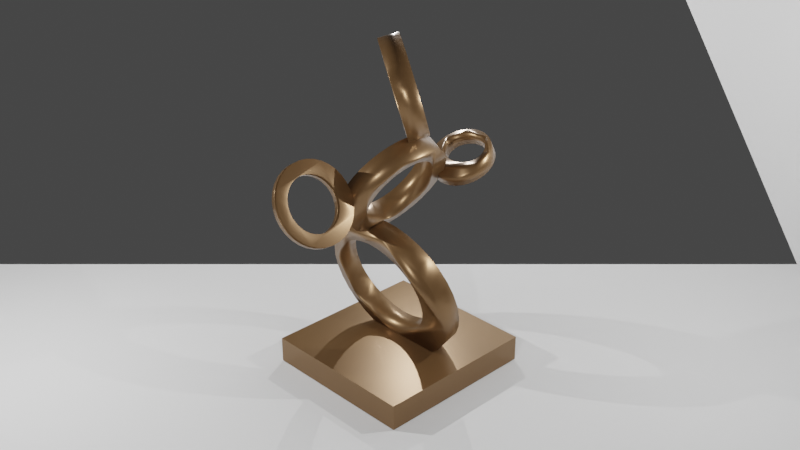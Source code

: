 # Source: escultura-DEFINITIVA.blend  (saved by Blender 2.93.20; exported with 4.5.12 LTS)
import bpy
from mathutils import Matrix  # noqa: F401  (used for matrix-valued properties, if any)

bpy.ops.wm.read_factory_settings(use_empty=True)
scene = bpy.context.scene
scene.name = 'Scene'

# ---- collections
col_collection = bpy.data.collections.new('Collection'); scene.collection.children.link(col_collection)

# ---- materials (node trees are filled in below, after node groups)
mat_material_001 = bpy.data.materials.new('Material.001')
mat_material_001.use_transparent_shadow = False

# ---- material node trees
mat_material_001.use_nodes = True; mat_material_001.node_tree.nodes.clear()
_N = mat_material_001.node_tree.nodes; _L = mat_material_001.node_tree.links
n0 = _N.new('ShaderNodeBsdfPrincipled'); n0.name = 'Principled BSDF'; n0.location = (10, 300)
n0.distribution = 'GGX'
n0.subsurface_method = 'RANDOM_WALK_SKIN'
n0.inputs[0].default_value = (0.205, 0.1142, 0.04945, 1.0)
n0.inputs[1].default_value = 0.5309
n0.inputs[2].default_value = 0.3164
n0.inputs[3].default_value = 1.45
n0.inputs[27].default_value = (0.0, 0.0, 0.0, 1.0)
n0.inputs[28].default_value = 1.0
n1 = _N.new('ShaderNodeOutputMaterial'); n1.name = 'Material Output'; n1.location = (300, 300)
_L.new(n0.outputs[0], n1.inputs[0])
n1.is_active_output = True

# ---- world
world_world = bpy.data.worlds.new('World'); scene.world = world_world
world_world.use_nodes = True; world_world.node_tree.nodes.clear()
_N = world_world.node_tree.nodes; _L = world_world.node_tree.links
n0 = _N.new('ShaderNodeOutputWorld'); n0.name = 'World Output'; n0.location = (300, 300)
n1 = _N.new('ShaderNodeBackground'); n1.name = 'Background'; n1.location = (10, 300)
n1.inputs[0].default_value = (0.05088, 0.05088, 0.05088, 1.0)
_L.new(n1.outputs[0], n0.inputs[0])
n0.is_active_output = True
world_world.color = (0.05088, 0.05088, 0.05088)
world_world.use_sun_shadow = False
world_world.sun_shadow_jitter_overblur = 0.0

# ---- cameras
cam_camera = bpy.data.cameras.new('Camera')
cam_camera.clip_end = 100.0
cam_camera.ortho_scale = 7.314

# ---- lights
light_light = bpy.data.lights.new('Light', 'POINT')
light_light.transmission_factor = 0.0
light_light.energy = 1.502e+04
light_light.shadow_soft_size = 0.1
light_light.shadow_maximum_resolution = 0.006
light_light.use_absolute_resolution = True
light_light_001 = bpy.data.lights.new('Light.001', 'POINT')
light_light_001.transmission_factor = 0.0
light_light_001.energy = 1.502e+04
light_light_001.shadow_soft_size = 0.1
light_light_001.shadow_maximum_resolution = 0.006
light_light_001.use_absolute_resolution = True
light_light_002 = bpy.data.lights.new('Light.002', 'POINT')
light_light_002.transmission_factor = 0.0
light_light_002.energy = 1.502e+04
light_light_002.shadow_soft_size = 0.1
light_light_002.shadow_maximum_resolution = 0.006
light_light_002.use_absolute_resolution = True
light_light_003 = bpy.data.lights.new('Light.003', 'POINT')
light_light_003.transmission_factor = 0.0
light_light_003.energy = 1.502e+04
light_light_003.shadow_soft_size = 0.1
light_light_003.shadow_maximum_resolution = 0.006
light_light_003.use_absolute_resolution = True
light_light_004 = bpy.data.lights.new('Light.004', 'POINT')
light_light_004.transmission_factor = 0.0
light_light_004.energy = 1.502e+04
light_light_004.shadow_soft_size = 0.1
light_light_004.shadow_maximum_resolution = 0.006
light_light_004.use_absolute_resolution = True

# ---- meshes
me_cylinder_004 = bpy.data.meshes.new('Cylinder.004')
me_cylinder_004.from_pydata([(-2.38, -1.698, 15.63), (-2.38, -1.698, 17.63), (-2.185, -1.717, 15.63), (-2.185, -1.717, 17.63), (-1.998, -1.774, 15.63), (-1.998, -1.774, 17.63), (-1.825, -1.866, 15.63), (-1.825, -1.866, 17.63), (-1.673, -1.991, 15.63), (-1.673, -1.991, 17.63), (-1.549, -2.142, 15.63), (-1.549, -2.142, 17.63), (-1.456, -2.315, 15.63), (-1.456, -2.315, 17.63), (-1.399, -2.503, 15.63), (-1.399, -2.503, 17.63), (-1.38, -2.698, 15.63), (-1.38, -2.698, 17.63), (-1.399, -2.893, 15.63), (-1.399, -2.893, 17.63), (-1.456, -3.081, 15.63), (-1.456, -3.081, 17.63), (-1.549, -3.253, 15.63), (-1.549, -3.253, 17.63), (-1.673, -3.405, 15.63), (-1.673, -3.405, 17.63), (-1.825, -3.529, 15.63), (-1.825, -3.529, 17.63), (-1.998, -3.622, 15.63), (-1.998, -3.622, 17.63), (-2.185, -3.679, 15.63), (-2.185, -3.679, 17.63), (-2.38, -3.698, 15.63), (-2.38, -3.698, 17.63), (-2.575, -3.679, 15.63), (-2.575, -3.679, 17.63), (-2.763, -3.622, 15.63), (-2.763, -3.622, 17.63), (-2.936, -3.529, 15.63), (-2.936, -3.529, 17.63), (-3.087, -3.405, 15.63), (-3.087, -3.405, 17.63), (-3.212, -3.253, 15.63), (-3.212, -3.253, 17.63), (-3.304, -3.081, 15.63), (-3.304, -3.081, 17.63), (-3.361, -2.893, 15.63), (-3.361, -2.893, 17.63), (-3.38, -2.698, 15.63), (-3.38, -2.698, 17.63), (-3.361, -2.503, 15.63), (-3.361, -2.503, 17.63), (-3.304, -2.315, 15.63), (-3.304, -2.315, 17.63), (-3.212, -2.142, 15.63), (-3.212, -2.142, 17.63), (-3.087, -1.991, 15.63), (-3.087, -1.991, 17.63), (-2.936, -1.866, 15.63), (-2.936, -1.866, 17.63), (-2.763, -1.774, 15.63), (-2.763, -1.774, 17.63), (-2.575, -1.717, 15.63), (-2.575, -1.717, 17.63), (-2.248, -3.415, 17.63), (-2.003, -3.315, 17.63), (-2.121, -3.377, 17.63), (-3.059, -2.759, 17.63), (-3.007, -3.015, 17.63), (-3.046, -2.889, 17.63), (-3.046, -2.628, 17.63), (-2.945, -3.131, 17.63), (-2.945, -2.387, 17.63), (-3.007, -2.503, 17.63), (-2.86, -2.285, 17.63), (-2.757, -3.315, 17.63), (-2.757, -2.202, 17.63), (-2.513, -2.102, 17.63), (-2.248, -2.102, 17.63), (-2.38, -2.089, 17.63), (-2.64, -2.14, 17.63), (-2.86, -3.232, 17.63), (-2.64, -3.377, 17.63), (-2.38, -3.428, 17.63), (-2.513, -3.415, 17.63), (-2.121, -2.14, 17.63), (-2.003, -2.202, 17.63), (-1.816, -3.131, 17.63), (-1.816, -2.387, 17.63), (-1.701, -2.759, 17.63), (-1.715, -2.628, 17.63), (-1.753, -3.015, 17.63), (-1.715, -2.889, 17.63), (-1.9, -3.232, 17.63), (-1.753, -2.503, 17.63), (-1.9, -2.285, 17.63), (-1.816, -3.131, 15.63), (-2.86, -3.232, 15.63), (-2.64, -3.377, 15.63), (-2.757, -3.315, 15.63), (-2.38, -2.089, 15.63), (-2.248, -2.102, 15.63), (-2.003, -3.315, 15.63), (-2.121, -3.377, 15.63), (-2.003, -2.202, 15.63), (-2.121, -2.14, 15.63), (-1.816, -2.387, 15.63), (-1.701, -2.759, 15.63), (-1.715, -2.628, 15.63), (-1.753, -3.015, 15.63), (-1.715, -2.889, 15.63), (-1.753, -2.503, 15.63), (-1.9, -2.285, 15.63), (-1.9, -3.232, 15.63), (-3.059, -2.759, 15.63), (-3.046, -2.889, 15.63), (-3.046, -2.628, 15.63), (-2.945, -3.131, 15.63), (-2.945, -2.387, 15.63), (-3.007, -3.015, 15.63), (-3.007, -2.503, 15.63), (-2.757, -2.202, 15.63), (-2.64, -2.14, 15.63), (-2.86, -2.285, 15.63), (-2.248, -3.415, 15.63), (-2.38, -3.428, 15.63), (-2.513, -3.415, 15.63), (-2.513, -2.102, 15.63), (0.445, 2.307, -30.11), (1.009, 2.307, -33.79), (0.445, -2.029, -30.11), (1.009, -2.029, -33.79), (2.641, 2.307, 5.938), (3.205, 2.307, 2.261), (2.641, -2.029, 5.938), (3.205, -2.029, 2.261), (-4.606, 0.3312, 20.78), (-4.564, 0.7118, 24.09), (-4.385, 0.3682, 20.02), (-4.343, 0.7488, 23.33), (-4.152, 0.375, 19.62), (-4.11, 0.7556, 22.92), (-3.916, 0.3514, 19.58), (-3.874, 0.732, 22.89), (-3.686, 0.2982, 19.92), (-3.644, 0.6788, 23.22), (-3.471, 0.2175, 20.62), (-3.429, 0.5981, 23.92), (-3.28, 0.1124, 21.65), (-3.237, 0.493, 24.96), (-3.119, -0.01308, 22.98), (-3.076, 0.3676, 26.28), (-2.994, -0.1541, 24.54), (-2.952, 0.2266, 27.85), (-2.912, -0.3052, 26.29), (-2.869, 0.07543, 29.6), (-2.874, -0.4606, 28.16), (-2.831, -0.08001, 31.46), (-2.882, -0.6144, 30.07), (-2.839, -0.2338, 33.37), (-2.936, -0.7606, 31.94), (-2.894, -0.38, 35.25), (-3.034, -0.8937, 33.72), (-2.991, -0.513, 37.02), (-3.172, -1.008, 35.32), (-3.129, -0.6278, 38.63), (-3.345, -1.1, 36.7), (-3.302, -0.7198, 40.0), (-3.545, -1.166, 37.79), (-3.503, -0.7856, 41.09), (-3.767, -1.203, 38.55), (-3.724, -0.8226, 41.85), (-4.0, -1.21, 38.95), (-3.957, -0.8294, 42.26), (-4.236, -1.186, 38.99), (-4.193, -0.8058, 42.29), (-4.466, -1.133, 38.65), (-4.423, -0.7526, 41.95), (-4.681, -1.053, 37.95), (-4.638, -0.6719, 41.25), (-4.872, -0.9474, 36.92), (-4.83, -0.5668, 40.22), (-5.033, -0.822, 35.59), (-4.991, -0.4413, 38.89), (-5.158, -0.681, 34.02), (-5.115, -0.3003, 37.33), (-5.24, -0.5298, 32.27), (-5.198, -0.1492, 35.58), (-5.278, -0.3744, 30.41), (-5.236, 0.006228, 33.71), (-5.27, -0.2206, 28.5), (-5.227, 0.16, 31.81), (-5.216, -0.07441, 26.62), (-5.173, 0.3062, 29.93), (-5.118, 0.05862, 24.85), (-5.075, 0.4393, 28.15), (-4.98, 0.1734, 23.24), (-4.937, 0.554, 26.55), (-4.807, 0.2654, 21.87), (-4.765, 0.646, 25.17), (-4.763, -0.193, 35.52), (-4.582, -0.3591, 37.32), (-4.685, -0.2811, 36.5), (-4.814, -0.0982, 34.42), (-4.458, -0.424, 37.95), (-4.827, 0.09684, 32.03), (-4.836, -0.0003326, 33.24), (-4.788, 0.1896, 30.84), (-4.169, -0.5051, 38.55), (-4.014, -0.5183, 38.5), (-4.721, 0.2743, 29.7), (-4.512, 0.4073, 27.77), (-4.232, 0.4754, 26.54), (-4.379, 0.4503, 27.06), (-4.628, 0.3478, 28.66), (-4.319, -0.4733, 38.36), (-3.861, -0.5122, 38.21), (-3.581, -0.444, 36.98), (-3.714, -0.4871, 37.7), (-3.924, 0.4684, 26.21), (-3.372, -0.3111, 35.06), (-4.079, 0.4815, 26.26), (-3.465, -0.3846, 36.09), (-3.635, 0.3872, 26.81), (-3.266, -0.1336, 32.72), (-3.774, 0.4365, 26.39), (-3.33, 0.1562, 29.24), (-3.408, 0.2443, 28.26), (-3.257, -0.03644, 31.51), (-3.279, 0.06143, 30.33), (-3.511, 0.3223, 27.44), (-3.305, -0.2264, 33.92), (-4.421, 0.0697, 23.75), (-4.275, 0.09476, 23.24), (-3.508, -0.7652, 32.79), (-3.967, 0.08772, 22.9), (-3.415, -0.6917, 31.75), (-3.623, -0.8247, 33.68), (-4.122, 0.1008, 22.95), (-3.309, -0.5142, 29.42), (-3.347, -0.607, 30.62), (-3.678, 0.00657, 23.51), (-3.372, -0.2244, 25.93), (-3.451, -0.1363, 24.95), (-3.3, -0.4171, 28.21), (-3.321, -0.3192, 27.03), (-3.554, -0.05833, 24.14), (-3.817, 0.05588, 23.09), (-4.806, -0.5736, 32.22), (-4.624, -0.7397, 34.01), (-4.727, -0.6617, 33.19), (-4.857, -0.4788, 31.12), (-4.501, -0.8046, 34.64), (-4.87, -0.2838, 28.73), (-4.361, -0.8539, 35.06), (-4.878, -0.381, 29.94), (-4.67, -0.0328, 25.36), (-4.211, -0.8858, 35.24), (-4.763, -0.1063, 26.39), (-4.555, 0.02663, 24.47), (-3.757, -0.8677, 34.4), (-3.903, -0.8928, 34.91), (-4.057, -0.8989, 35.19), (-4.831, -0.1911, 27.53), (-2.386, 1.01, 14.57), (-1.918, 1.01, 16.99), (-2.505, 0.9842, 17.03), (-2.037, 0.9842, 19.46), (-2.62, 0.9065, 19.4), (-2.151, 0.9065, 21.83), (-2.725, 0.7802, 21.59), (-2.257, 0.7802, 24.01), (-2.818, 0.6103, 23.5), (-2.35, 0.6103, 25.93), (-2.894, 0.4033, 25.07), (-2.426, 0.4033, 27.5), (-2.951, 0.1671, 26.24), (-2.482, 0.1671, 28.67), (-2.985, -0.08912, 26.96), (-2.517, -0.08912, 29.39), (-2.997, -0.3556, 27.2), (-2.529, -0.3556, 29.63), (-2.985, -0.6221, 26.96), (-2.517, -0.6221, 29.39), (-2.951, -0.8784, 26.24), (-2.482, -0.8784, 28.67), (-2.894, -1.115, 25.07), (-2.426, -1.115, 27.5), (-2.818, -1.322, 23.5), (-2.35, -1.322, 25.93), (-2.725, -1.491, 21.59), (-2.257, -1.491, 24.01), (-2.62, -1.618, 19.4), (-2.151, -1.618, 21.83), (-2.505, -1.695, 17.03), (-2.037, -1.695, 19.46), (-2.386, -1.722, 14.57), (-1.918, -1.722, 16.99), (-2.266, -1.695, 12.1), (-1.798, -1.695, 14.53), (-2.152, -1.618, 9.731), (-1.684, -1.618, 12.15), (-2.046, -1.491, 7.546), (-1.578, -1.491, 9.97), (-1.953, -1.322, 5.631), (-1.485, -1.322, 8.055), (-1.877, -1.115, 4.059), (-1.409, -1.115, 6.483), (-1.821, -0.8784, 2.891), (-1.353, -0.8784, 5.316), (-1.786, -0.6221, 2.172), (-1.318, -0.6221, 4.597), (-1.774, -0.3556, 1.929), (-1.306, -0.3556, 4.354), (-1.786, -0.08912, 2.172), (-1.318, -0.08912, 4.597), (-1.821, 0.1671, 2.891), (-1.353, 0.1671, 5.316), (-1.877, 0.4033, 4.059), (-1.409, 0.4033, 6.483), (-1.953, 0.6103, 5.631), (-1.485, 0.6103, 8.055), (-2.046, 0.7802, 7.546), (-1.578, 0.7802, 9.97), (-2.152, 0.9065, 9.731), (-1.684, 0.9065, 12.15), (-2.266, 0.9842, 12.1), (-1.798, 0.9842, 14.53), (-1.466, -0.5169, 7.658), (-1.535, -0.8528, 9.079), (-1.492, -0.6917, 8.2), (-2.3, 0.1825, 24.9), (-2.369, -0.1534, 26.32), (-2.343, 0.02145, 25.78), (-1.457, -0.3351, 7.475), (-1.466, -0.1534, 7.658), (-1.492, 0.02145, 8.2), (-1.592, 0.3237, 10.26), (-1.592, -0.994, 10.26), (-1.535, 0.1825, 9.079), (-1.662, -1.11, 11.7), (-1.741, -1.196, 13.35), (-1.828, 0.5788, 15.13), (-2.007, 0.5788, 18.85), (-1.918, 0.5967, 16.99), (-1.741, 0.5257, 13.35), (-1.662, 0.4396, 11.7), (-1.828, -1.249, 15.13), (-1.918, -1.267, 16.99), (-2.007, -1.249, 18.85), (-2.094, -1.196, 20.63), (-2.094, 0.5257, 20.63), (-2.243, -0.994, 23.72), (-2.243, 0.3237, 23.72), (-2.343, -0.6917, 25.78), (-2.378, -0.3351, 26.51), (-2.369, -0.5169, 26.32), (-2.3, -0.8528, 24.9), (-2.173, -1.11, 22.28), (-2.173, 0.4396, 22.28), (-2.642, 0.4396, 19.85), (-2.711, 0.3237, 21.3), (-2.811, -0.6917, 23.36), (-2.769, -0.8528, 22.48), (-1.96, 0.02145, 5.775), (-2.003, 0.1825, 6.655), (-2.06, 0.3237, 7.838), (-2.386, 0.5967, 14.57), (-2.476, 0.5788, 16.42), (-2.642, -1.11, 19.85), (-2.562, -1.196, 18.21), (-2.562, 0.5257, 18.21), (-2.476, -1.249, 16.42), (-2.711, -0.994, 21.3), (-2.769, 0.1825, 22.48), (-2.846, -0.3351, 24.08), (-2.837, -0.1534, 23.9), (-2.837, -0.5169, 23.9), (-2.811, 0.02145, 23.36), (-1.925, -0.3351, 5.051), (-1.934, -0.5169, 5.234), (-1.934, -0.1534, 5.234), (-2.003, -0.8528, 6.655), (-2.06, -0.994, 7.838), (-1.96, -0.6917, 5.775), (-2.21, -1.196, 10.93), (-2.21, 0.5257, 10.93), (-2.296, 0.5788, 12.71), (-2.386, -1.267, 14.57), (-2.296, -1.249, 12.71), (-2.13, -1.11, 9.28), (-2.13, 0.4396, 9.28), (-2.313, 2.411, 20.98), (-2.566, 2.254, 22.62), (-2.226, 2.397, 22.27), (-2.478, 2.24, 23.92), (-2.13, 2.358, 23.44), (-2.383, 2.201, 25.09), (-2.03, 2.294, 24.44), (-2.282, 2.137, 26.08), (-1.928, 2.208, 25.23), (-2.181, 2.051, 26.87), (-1.83, 2.103, 25.77), (-2.082, 1.946, 27.42), (-1.738, 1.984, 26.06), (-1.99, 1.827, 27.7), (-1.656, 1.854, 26.07), (-1.909, 1.697, 27.72), (-1.588, 1.719, 25.81), (-1.84, 1.562, 27.45), (-1.536, 1.584, 25.29), (-1.788, 1.427, 26.93), (-1.502, 1.454, 24.52), (-1.754, 1.297, 26.16), (-1.487, 1.335, 23.54), (-1.739, 1.178, 25.19), (-1.492, 1.23, 22.39), (-1.745, 1.073, 24.03), (-1.517, 1.144, 21.1), (-1.769, 0.9869, 22.74), (-1.561, 1.08, 19.73), (-1.813, 0.923, 21.37), (-1.622, 1.041, 18.33), (-1.874, 0.8836, 19.98), (-1.697, 1.027, 16.96), (-1.949, 0.8703, 18.6), (-1.784, 1.041, 15.66), (-2.036, 0.8836, 17.31), (-1.88, 1.08, 14.49), (-2.132, 0.923, 16.14), (-1.98, 1.144, 13.5), (-2.233, 0.9869, 15.14), (-2.082, 1.23, 12.71), (-2.334, 1.073, 14.35), (-2.181, 1.335, 12.16), (-2.433, 1.178, 13.81), (-2.272, 1.454, 11.88), (-2.524, 1.297, 13.52), (-2.354, 1.584, 11.87), (-2.606, 1.427, 13.51), (-2.422, 1.719, 12.13), (-2.674, 1.562, 13.77), (-2.474, 1.854, 12.65), (-2.726, 1.697, 14.29), (-2.508, 1.984, 13.42), (-2.76, 1.827, 15.06), (-2.523, 2.103, 14.4), (-2.775, 1.946, 16.04), (-2.518, 2.208, 15.55), (-2.77, 2.051, 17.2), (-2.493, 2.294, 16.84), (-2.745, 2.137, 18.48), (-2.449, 2.358, 18.21), (-2.702, 2.201, 19.85), (-2.389, 2.397, 19.61), (-2.641, 2.24, 21.25), (-2.664, 1.923, 17.63), (-2.631, 2.033, 19.29), (-2.654, 1.984, 18.41), (-2.597, 2.07, 20.24), (-2.497, 2.1, 22.18), (-2.551, 2.093, 21.21), (-2.115, 1.855, 25.94), (-2.173, 1.923, 25.69), (-2.024, 1.702, 25.87), (-2.065, 1.78, 26.0), (-2.615, 1.702, 16.17), (-2.575, 1.624, 16.04), (-2.644, 1.78, 16.49), (-2.467, 1.481, 16.35), (-2.525, 1.55, 16.1), (-2.66, 1.855, 16.99), (-2.269, 1.334, 18.1), (-2.403, 1.42, 16.77), (-2.336, 1.371, 17.37), (-2.371, 2.07, 23.94), (-2.355, 2.062, 24.11), (-2.436, 2.093, 23.1), (-2.203, 1.311, 18.94), (-2.142, 1.304, 19.86), (-2.088, 1.311, 20.83), (-2.043, 1.334, 21.8), (-1.985, 1.42, 23.63), (-2.237, 1.984, 25.26), (-1.996, 1.624, 25.55), (-1.976, 1.481, 24.41), (-1.979, 1.55, 25.05), (-2.008, 1.371, 22.75), (-2.303, 2.033, 24.67), (-2.184, 2.25, 21.46), (-2.031, 2.175, 23.21), (-2.051, 2.19, 23.03), (-2.119, 2.227, 22.3), (-1.921, 2.08, 24.05), (-1.984, 2.141, 23.62), (-1.863, 2.011, 24.3), (-2.392, 1.937, 14.85), (-2.408, 2.011, 15.34), (-2.412, 2.08, 15.99), (-2.402, 2.141, 16.77), (-2.299, 2.25, 19.57), (-2.245, 2.257, 20.53), (-1.836, 1.468, 19.19), (-1.791, 1.491, 20.16), (-1.756, 1.528, 21.11), (-1.733, 1.577, 21.98), (-1.723, 1.638, 22.76), (-1.772, 1.859, 24.22), (-1.743, 1.781, 23.9), (-1.813, 1.937, 24.35), (-1.727, 1.707, 23.41), (-2.363, 1.859, 14.53), (-2.323, 1.781, 14.4), (-2.272, 1.707, 14.46), (-2.214, 1.638, 14.7), (-2.151, 1.577, 15.13), (-2.084, 1.528, 15.72), (-2.345, 2.227, 18.59), (-2.379, 2.19, 17.65), (-1.89, 1.461, 18.22), (-1.951, 1.468, 17.3), (-2.017, 1.491, 16.45), (1.79, 0.3451, -13.69), (1.667, 0.8119, -12.89), (1.958, 0.3343, -10.26), (1.835, 0.8011, -9.463), (2.06, 0.3023, -6.58), (1.938, 0.7691, -5.779), (2.094, 0.2502, -2.786), (1.971, 0.717, -1.986), (2.056, 0.1802, 0.9727), (1.933, 0.647, 1.773), (1.95, 0.09486, 4.552), (1.827, 0.5617, 5.352), (1.778, -0.00249, 7.814), (1.656, 0.4643, 8.614), (1.548, -0.1081, 10.63), (1.426, 0.3587, 11.43), (1.269, -0.218, 12.9), (1.146, 0.2488, 13.7), (0.9504, -0.3278, 14.53), (0.8276, 0.139, 15.33), (0.6053, -0.4335, 15.46), (0.4826, 0.03333, 16.26), (0.2469, -0.5308, 15.65), (0.1241, -0.06402, 16.46), (-0.1112, -0.6162, 15.1), (-0.2339, -0.1493, 15.9), (-0.4551, -0.6862, 13.83), (-0.5778, -0.2194, 14.63), (-0.7716, -0.7382, 11.88), (-0.8943, -0.2714, 12.68), (-1.049, -0.7703, 9.338), (-1.171, -0.3035, 10.14), (-1.275, -0.7811, 6.291), (-1.398, -0.3143, 7.092), (-1.443, -0.7703, 2.86), (-1.566, -0.3035, 3.661), (-1.546, -0.7382, -0.8228), (-1.669, -0.2714, -0.02243), (-1.579, -0.6862, -4.617), (-1.702, -0.2194, -3.816), (-1.542, -0.6162, -8.375), (-1.664, -0.1493, -7.575), (-1.435, -0.5308, -11.95), (-1.558, -0.06402, -11.15), (-1.264, -0.4335, -15.22), (-1.387, 0.03333, -14.42), (-1.034, -0.3278, -18.04), (-1.157, 0.139, -17.24), (-0.7543, -0.218, -20.3), (-0.877, 0.2488, -19.5), (-0.4358, -0.1081, -21.93), (-0.5586, 0.3587, -21.13), (-0.09078, -0.00249, -22.86), (-0.2135, 0.4643, -22.06), (0.2677, 0.09486, -23.06), (0.1449, 0.5617, -22.26), (0.6257, 0.1802, -22.51), (0.503, 0.647, -21.71), (0.9696, 0.2502, -21.23), (0.8468, 0.717, -20.43), (1.286, 0.3023, -19.29), (1.163, 0.7691, -18.49), (1.563, 0.3343, -16.74), (1.44, 0.8011, -15.94), (0.4612, 0.565, -17.28), (0.8914, 0.6255, -13.99), (0.6905, 0.6024, -15.85), (-0.782, 0.2286, -16.68), (-0.9827, 0.1497, -15.05), (-0.553, 0.3075, -17.85), (-1.27, 0.003807, -10.65), (-1.37, -0.1078, -5.335), (-1.345, -0.05751, -8.061), (-1.147, 0.07376, -13.01), (-0.1821, 0.4166, -18.57), (-0.3045, 0.3835, -18.51), (-0.04597, 0.4534, -18.63), (0.2126, 0.5147, -18.22), (1.179, 0.6255, -9.266), (1.255, 0.6024, -6.587), (1.056, 0.6332, -11.76), (-1.344, -0.1452, -2.58), (-1.269, -0.1682, 0.09849), (-0.9812, -0.1682, 4.819), (-1.146, -0.176, 2.597), (1.28, 0.565, -3.832), (-0.551, -0.1078, 8.108), (-0.7802, -0.1452, 6.68), (-0.04382, 0.003808, 9.465), (1.18, 0.4534, 1.487), (0.6922, 0.2286, 7.515), (0.8929, 0.3075, 5.882), (0.2147, 0.07376, 9.342), (0.4632, 0.1497, 8.684), (1.058, 0.3835, 3.846), (-0.3024, -0.05751, 9.049), (1.255, 0.5147, -1.106), (-1.147, -0.463, -11.45), (-1.222, -0.5243, -8.862), (-1.222, -0.612, -3.38), (-1.232, -0.5974, -4.459), (-1.146, -0.6351, -0.7019), (-1.247, -0.5746, -6.135), (-0.4303, -0.1593, -18.65), (-0.1817, -0.08335, -19.31), (0.3353, 0.04792, -19.02), (0.584, 0.09824, -18.08), (0.07678, -0.0134, -19.43), (1.179, 0.1664, -12.56), (1.302, 0.1587, -10.07), (1.377, 0.1356, -7.388), (-0.6575, -0.612, 5.88), (-0.1796, -0.5243, 8.248), (-0.4283, -0.5746, 7.308), (1.403, 0.09824, -4.632), (0.07893, -0.463, 8.665), (1.303, -0.0134, 0.6866), (0.815, -0.2382, 6.715), (1.016, -0.1593, 5.082), (0.3374, -0.393, 8.542), (0.586, -0.3171, 7.883), (1.18, -0.08335, 3.046), (1.378, 0.04792, -1.906), (-0.86, -0.3171, -15.85), (-0.6593, -0.2382, -17.48), (-1.025, -0.393, -13.81), (0.8132, 0.1356, -16.65), (1.014, 0.1587, -14.79), (-1.023, -0.6428, 1.796), (-0.8584, -0.6351, 4.019)], [], [(0, 1, 3, 2), (2, 3, 5, 4), (4, 5, 7, 6), (6, 7, 9, 8), (8, 9, 11, 10), (10, 11, 13, 12), (12, 13, 15, 14), (14, 15, 17, 16), (16, 17, 19, 18), (18, 19, 21, 20), (20, 21, 23, 22), (22, 23, 25, 24), (24, 25, 27, 26), (26, 27, 29, 28), (28, 29, 31, 30), (30, 31, 33, 32), (32, 33, 35, 34), (34, 35, 37, 36), (36, 37, 39, 38), (38, 39, 41, 40), (40, 41, 43, 42), (42, 43, 45, 44), (44, 45, 47, 46), (46, 47, 49, 48), (48, 49, 51, 50), (50, 51, 53, 52), (52, 53, 55, 54), (54, 55, 57, 56), (56, 57, 59, 58), (58, 59, 61, 60), (29, 27, 25, 23, 21, 19, 17, 15, 13, 11, 9, 7, 5, 3, 1, 63, 61, 59, 57, 55, 53, 51, 49, 47, 45, 43, 41, 39, 37, 82, 75, 81, 71, 68, 69, 67, 70, 73, 72, 74, 76, 80, 77, 79, 78, 85, 86, 95, 88, 94, 90, 89, 92, 91, 87, 93, 65, 66), (82, 37, 35, 33, 31, 29, 66, 64, 83, 84), (60, 61, 63, 62), (62, 63, 1, 0), (99, 38, 40, 42, 44, 46, 48, 50, 52, 54, 56, 58, 60, 62, 0, 2, 4, 6, 8, 10, 12, 14, 16, 18, 20, 22, 24, 26, 28, 30, 124, 103, 102, 113, 96, 109, 110, 107, 108, 111, 106, 112, 104, 105, 101, 100, 127, 122, 121, 123, 118, 120, 116, 114, 115, 119, 117, 97), (30, 32, 34, 36, 38, 99, 98, 126, 125, 124), (101, 78, 79, 100), (105, 85, 78, 101), (104, 86, 85, 105), (112, 95, 86, 104), (88, 95, 112, 106), (94, 88, 106, 111), (90, 94, 111, 108), (89, 90, 108, 107), (92, 89, 107, 110), (91, 92, 110, 109), (87, 91, 109, 96), (93, 87, 96, 113), (65, 93, 113, 102), (66, 65, 102, 103), (64, 66, 103, 124), (83, 64, 124, 125), (84, 83, 125, 126), (82, 84, 126, 98), (75, 82, 98, 99), (81, 75, 99, 97), (117, 71, 81, 97), (119, 68, 71, 117), (115, 69, 68, 119), (114, 67, 69, 115), (116, 70, 67, 114), (120, 73, 70, 116), (118, 72, 73, 120), (123, 74, 72, 118), (121, 76, 74, 123), (122, 80, 76, 121), (127, 77, 80, 122), (100, 79, 77, 127), (128, 132, 134, 130), (131, 130, 134, 135), (135, 134, 132, 133), (133, 129, 131, 135), (129, 128, 130, 131), (133, 132, 128, 129), (136, 137, 139, 138), (138, 139, 141, 140), (140, 141, 143, 142), (142, 143, 145, 144), (144, 145, 147, 146), (146, 147, 149, 148), (148, 149, 151, 150), (150, 151, 153, 152), (152, 153, 155, 154), (154, 155, 157, 156), (156, 157, 159, 158), (158, 159, 161, 160), (160, 161, 163, 162), (162, 163, 165, 164), (164, 165, 167, 166), (166, 167, 169, 168), (168, 169, 171, 170), (170, 171, 173, 172), (172, 173, 175, 174), (174, 175, 177, 176), (176, 177, 179, 178), (178, 179, 181, 180), (180, 181, 183, 182), (182, 183, 185, 184), (184, 185, 187, 186), (186, 187, 189, 188), (188, 189, 191, 190), (190, 191, 193, 192), (192, 193, 195, 194), (194, 195, 197, 196), (189, 187, 185, 183, 181, 179, 177, 175, 173, 171, 169, 167, 165, 163, 161, 159, 157, 155, 153, 151, 149, 147, 145, 143, 141, 221, 219, 225, 223, 230, 227, 226, 229, 228, 224, 231, 220, 222, 217, 218, 216, 209, 208, 215, 204, 201, 202, 200, 203, 206), (221, 141, 139, 137, 199, 197, 195, 193, 191, 189, 206, 205, 207, 210, 214, 211, 213, 212), (196, 197, 199, 198), (198, 199, 137, 136), (243, 150, 152, 154, 156, 158, 160, 162, 164, 166, 168, 170, 172, 174, 176, 178, 180, 182, 250, 249, 252, 254, 257, 262, 261, 260, 237, 234, 236, 240, 239, 244, 245, 242), (250, 182, 184, 186, 188, 190, 192, 194, 196, 198, 136, 138, 140, 142, 144, 146, 148, 150, 243, 246, 241, 247, 235, 238, 233, 232, 259, 256, 258, 263, 253, 255, 251, 248), (216, 218, 260, 261), (209, 216, 261, 262), (208, 209, 262, 257), (215, 208, 257, 254), (252, 204, 215, 254), (249, 201, 204, 252), (250, 202, 201, 249), (248, 200, 202, 250), (251, 203, 200, 248), (255, 206, 203, 251), (253, 205, 206, 255), (263, 207, 205, 253), (258, 210, 207, 263), (256, 214, 210, 258), (259, 211, 214, 256), (232, 213, 211, 259), (233, 212, 213, 232), (238, 221, 212, 233), (235, 219, 221, 238), (247, 225, 219, 235), (223, 225, 247, 241), (230, 223, 241, 246), (227, 230, 246, 243), (226, 227, 243, 242), (229, 226, 242, 245), (228, 229, 245, 244), (224, 228, 244, 239), (231, 224, 239, 240), (220, 231, 240, 236), (222, 220, 236, 234), (217, 222, 234, 237), (218, 217, 237, 260), (264, 265, 267, 266), (266, 267, 269, 268), (268, 269, 271, 270), (270, 271, 273, 272), (272, 273, 275, 274), (274, 275, 277, 276), (276, 277, 279, 278), (278, 279, 281, 280), (280, 281, 283, 282), (282, 283, 285, 284), (284, 285, 287, 286), (286, 287, 289, 288), (288, 289, 291, 290), (290, 291, 293, 292), (292, 293, 295, 294), (294, 295, 297, 296), (296, 297, 299, 298), (298, 299, 301, 300), (300, 301, 303, 302), (302, 303, 305, 304), (304, 305, 307, 306), (306, 307, 309, 308), (308, 309, 311, 310), (310, 311, 313, 312), (312, 313, 315, 314), (314, 315, 317, 316), (316, 317, 319, 318), (318, 319, 321, 320), (320, 321, 323, 322), (322, 323, 325, 324), (333, 277, 275, 273, 271, 269, 267, 265, 327, 325, 323, 321, 319, 317, 336, 339, 337, 346, 345, 342, 344, 343, 351, 359, 353, 331), (336, 317, 315, 313, 311, 309, 307, 305, 303, 301, 299, 297, 295, 293, 291, 289, 287, 285, 283, 281, 279, 277, 333, 332, 355, 356, 354, 357, 352, 358, 350, 349, 348, 347, 341, 340, 338, 329, 330, 328, 334, 335), (324, 325, 327, 326), (326, 327, 265, 264), (376, 278, 280, 282, 284, 286, 288, 290, 292, 294, 296, 298, 300, 302, 304, 306, 308, 310, 380, 384, 382, 383, 390, 385, 389, 388, 372, 370, 369, 373, 363, 362, 377, 375), (380, 310, 312, 314, 316, 318, 320, 322, 324, 326, 264, 266, 268, 270, 272, 274, 276, 278, 376, 378, 374, 361, 360, 371, 368, 367, 387, 386, 391, 366, 365, 364, 381, 379), (368, 343, 344, 367), (371, 351, 343, 368), (360, 359, 351, 371), (361, 353, 359, 360), (331, 353, 361, 374), (333, 331, 374, 378), (332, 333, 378, 376), (355, 332, 376, 375), (356, 355, 375, 377), (354, 356, 377, 362), (357, 354, 362, 363), (352, 357, 363, 373), (358, 352, 373, 369), (350, 358, 369, 370), (349, 350, 370, 372), (348, 349, 372, 388), (347, 348, 388, 389), (341, 347, 389, 385), (340, 341, 385, 390), (338, 340, 390, 383), (382, 329, 338, 383), (384, 330, 329, 382), (380, 328, 330, 384), (379, 334, 328, 380), (381, 335, 334, 379), (364, 336, 335, 381), (365, 339, 336, 364), (366, 337, 339, 365), (391, 346, 337, 366), (386, 345, 346, 391), (387, 342, 345, 386), (367, 344, 342, 387), (392, 393, 395, 394), (394, 395, 397, 396), (396, 397, 399, 398), (398, 399, 401, 400), (400, 401, 403, 402), (402, 403, 405, 404), (404, 405, 407, 406), (406, 407, 409, 408), (408, 409, 411, 410), (410, 411, 413, 412), (412, 413, 415, 414), (414, 415, 417, 416), (416, 417, 419, 418), (418, 419, 421, 420), (420, 421, 423, 422), (422, 423, 425, 424), (424, 425, 427, 426), (426, 427, 429, 428), (428, 429, 431, 430), (430, 431, 433, 432), (432, 433, 435, 434), (434, 435, 437, 436), (436, 437, 439, 438), (438, 439, 441, 440), (440, 441, 443, 442), (442, 443, 445, 444), (444, 445, 447, 446), (446, 447, 449, 448), (448, 449, 451, 450), (450, 451, 453, 452), (459, 453, 451, 449, 447, 445, 443, 441, 439, 437, 435, 433, 431, 429, 427, 425, 423, 421, 419, 417, 415, 413, 411, 409, 407, 405, 403, 401, 399, 397, 476, 488, 483, 463, 462, 465, 464, 484, 486, 485, 482, 487, 481, 480, 479, 478, 472, 474, 473, 469, 470, 467, 466, 468, 471, 456, 458, 457), (476, 397, 395, 393, 455, 453, 459, 461, 460, 477, 475), (452, 453, 455, 454), (454, 455, 393, 392), (494, 490, 398, 400, 402, 404, 406, 408, 410, 412, 414, 416, 418, 420, 422, 424, 426, 428, 430, 432, 434, 436, 438, 440, 442, 444, 446, 448, 450, 452, 454, 500, 517, 518, 499, 498, 497, 496, 511, 512, 513, 514, 515, 516, 521, 520, 519, 502, 503, 504, 505, 506, 510, 508, 507, 509, 495, 493), (454, 392, 394, 396, 398, 490, 491, 492, 489, 501, 500), (489, 477, 460, 501), (492, 475, 477, 489), (491, 488, 476, 475, 492), (494, 483, 488, 491, 490), (493, 463, 483, 494), (462, 463, 493, 495), (465, 462, 495, 509), (464, 465, 509, 507), (484, 464, 507, 508), (486, 484, 508, 510), (485, 486, 510, 506), (482, 485, 506, 505), (487, 482, 505, 504), (481, 487, 504, 503), (480, 481, 503, 502), (479, 480, 502, 519), (478, 479, 519, 520), (472, 478, 520, 521), (474, 472, 521, 516), (473, 474, 516, 515), (469, 473, 515, 514), (513, 470, 469, 514), (512, 467, 470, 513), (511, 466, 467, 512), (496, 468, 466, 511), (497, 471, 468, 496), (498, 456, 471, 497), (499, 458, 456, 498), (518, 457, 458, 499), (517, 459, 457, 518), (500, 461, 459, 517), (501, 460, 461, 500), (522, 523, 525, 524), (524, 525, 527, 526), (526, 527, 529, 528), (528, 529, 531, 530), (530, 531, 533, 532), (532, 533, 535, 534), (534, 535, 537, 536), (536, 537, 539, 538), (538, 539, 541, 540), (540, 541, 543, 542), (542, 543, 545, 544), (544, 545, 547, 546), (546, 547, 549, 548), (548, 549, 551, 550), (550, 551, 553, 552), (552, 553, 555, 554), (554, 555, 557, 556), (556, 557, 559, 558), (558, 559, 561, 560), (560, 561, 563, 562), (562, 563, 565, 564), (564, 565, 567, 566), (566, 567, 569, 568), (568, 569, 571, 570), (570, 571, 573, 572), (572, 573, 575, 574), (574, 575, 577, 576), (576, 577, 579, 578), (578, 579, 581, 580), (580, 581, 583, 582), (595, 567, 565, 563, 561, 559, 557, 555, 553, 551, 549, 547, 545, 543, 541, 539, 537, 535, 533, 531, 529, 527, 525, 523, 585, 583, 581, 579, 577, 575, 596, 598, 599, 586, 588, 587, 602, 600, 601, 607, 618, 611, 616, 613, 612, 615, 614, 610, 617, 608, 609, 605, 606, 604, 603, 593, 594, 592), (597, 596, 575, 573, 571, 569, 567, 595, 590, 589, 591), (582, 583, 585, 584), (584, 585, 523, 522), (622, 560, 562, 564, 566, 568, 645, 647, 619, 620, 624), (645, 568, 570, 572, 574, 576, 578, 580, 582, 584, 522, 524, 526, 528, 530, 532, 534, 536, 538, 540, 542, 544, 546, 548, 550, 552, 554, 556, 558, 560, 622, 621, 623, 650, 651, 633, 635, 634, 637, 641, 642, 639, 640, 643, 638, 644, 636, 632, 631, 630, 649, 648, 628, 627, 629, 626, 625, 646), (631, 600, 602, 630), (632, 601, 600, 631), (636, 607, 601, 632), (644, 618, 607, 636), (611, 618, 644, 638), (616, 611, 638, 643), (613, 616, 643, 640), (612, 613, 640, 639), (615, 612, 639, 642), (614, 615, 642, 641), (610, 614, 641, 637), (617, 610, 637, 634), (608, 617, 634, 635), (609, 608, 635, 633), (605, 609, 633, 651), (606, 605, 651, 650), (604, 606, 650, 623), (603, 604, 623, 621), (593, 603, 621, 622, 624), (594, 593, 624, 620), (619, 592, 594, 620), (647, 595, 592, 619), (645, 590, 595, 647), (646, 589, 590, 645), (625, 591, 589, 646), (626, 597, 591, 625), (629, 598, 596, 597, 626), (627, 599, 598, 629), (628, 586, 599, 627), (648, 588, 586, 628), (649, 587, 588, 648), (630, 602, 587, 649)])
me_cylinder_004.polygons.foreach_set('use_smooth', [1, 1, 1, 1, 1, 1, 1, 1, 1, 1, 1, 1, 1, 1, 1, 1, 1, 1, 1, 1, 1, 1, 1, 1, 1, 1, 1, 1, 1, 1, 1, 1, 1, 1, 1, 1, 1, 1, 1, 1, 1, 1, 1, 1, 1, 1, 1, 1, 1, 1, 1, 1, 1, 1, 1, 1, 1, 1, 1, 1, 1, 1, 1, 1, 1, 1, 1, 1, 0, 0, 0, 0, 0, 0, 1, 1, 1, 1, 1, 1, 1, 1, 1, 1, 1, 1, 1, 1, 1, 1, 1, 1, 1, 1, 1, 1, 1, 1, 1, 1, 1, 1, 1, 1, 1, 1, 1, 1, 1, 1, 1, 1, 1, 1, 1, 1, 1, 1, 1, 1, 1, 1, 1, 1, 1, 1, 1, 1, 1, 1, 1, 1, 1, 1, 1, 1, 1, 1, 1, 1, 1, 1, 1, 1, 1, 1, 1, 1, 1, 1, 1, 1, 1, 1, 1, 1, 1, 1, 1, 1, 1, 1, 1, 1, 1, 1, 1, 1, 1, 1, 1, 1, 1, 1, 1, 1, 1, 1, 1, 1, 1, 1, 1, 1, 1, 1, 1, 1, 1, 1, 1, 1, 1, 1, 1, 1, 1, 1, 1, 1, 1, 1, 1, 1, 1, 1, 1, 1, 1, 1, 1, 1, 1, 1, 1, 1, 1, 1, 1, 1, 1, 1, 1, 1, 1, 1, 1, 1, 1, 1, 1, 1, 1, 1, 1, 1, 1, 1, 1, 1, 1, 1, 1, 1, 1, 1, 1, 1, 1, 1, 1, 1, 1, 1, 1, 1, 1, 1, 1, 1, 1, 1, 1, 1, 1, 1, 1, 1, 1, 1, 1, 1, 1, 1, 1, 1, 1, 1, 1, 1, 1, 1, 1, 1, 1, 1, 1, 1, 1, 1, 1, 1, 1, 1, 1, 1, 1, 1, 1, 1, 1, 1, 1, 1, 1, 1, 1, 1, 1, 1, 1, 1, 1, 1, 1, 1, 1, 1, 1, 1, 1, 1, 1, 1, 1, 1, 1, 1, 1, 1, 1, 1, 1, 1, 1, 1, 1, 1, 1, 1, 1, 1, 1, 1, 1, 1])
_uv = me_cylinder_004.uv_layers.new(name='UVMap')
_uv.uv.foreach_set('vector', [1.0, 0.5, 1.0, 1.0, 0.9688, 1.0, 0.9688, 0.5, 0.9688, 0.5, 0.9688, 1.0, 0.9375, 1.0, 0.9375, 0.5, 0.9375, 0.5, 0.9375, 1.0, 0.9062, 1.0, 0.9062, 0.5, 0.9062, 0.5, 0.9062, 1.0, 0.875, 1.0, 0.875, 0.5, 0.875, 0.5, 0.875, 1.0, 0.8438, 1.0, 0.8438, 0.5, 0.8438, 0.5, 0.8438, 1.0, 0.8125, 1.0, 0.8125, 0.5, 0.8125, 0.5, 0.8125, 1.0, 0.7812, 1.0, 0.7812, 0.5, 0.7812, 0.5, 0.7812, 1.0, 0.75, 1.0, 0.75, 0.5, 0.75, 0.5, 0.75, 1.0, 0.7188, 1.0, 0.7188, 0.5, 0.7188, 0.5, 0.7188, 1.0, 0.6875, 1.0, 0.6875, 0.5, 0.6875, 0.5, 0.6875, 1.0, 0.6562, 1.0, 0.6562, 0.5, 0.6562, 0.5, 0.6562, 1.0, 0.625, 1.0, 0.625, 0.5, 0.625, 0.5, 0.625, 1.0, 0.5938, 1.0, 0.5938, 0.5, 0.5938, 0.5, 0.5938, 1.0, 0.5625, 1.0, 0.5625, 0.5, 0.5625, 0.5, 0.5625, 1.0, 0.5312, 1.0, 0.5312, 0.5, 0.5312, 0.5, 0.5312, 1.0, 0.5, 1.0, 0.5, 0.5, 0.5, 0.5, 0.5, 1.0, 0.4688, 1.0, 0.4688, 0.5, 0.4688, 0.5, 0.4688, 1.0, 0.4375, 1.0, 0.4375, 0.5, 0.4375, 0.5, 0.4375, 1.0, 0.4062, 1.0, 0.4062, 0.5, 0.4062, 0.5, 0.4062, 1.0, 0.375, 1.0, 0.375, 0.5, 0.375, 0.5, 0.375, 1.0, 0.3438, 1.0, 0.3438, 0.5, 0.3438, 0.5, 0.3438, 1.0, 0.3125, 1.0, 0.3125, 0.5, 0.3125, 0.5, 0.3125, 1.0, 0.2812, 1.0, 0.2812, 0.5, 0.2812, 0.5, 0.2812, 1.0, 0.25, 1.0, 0.25, 0.5, 0.25, 0.5, 0.25, 1.0, 0.2188, 1.0, 0.2188, 0.5, 0.2188, 0.5, 0.2188, 1.0, 0.1875, 1.0, 0.1875, 0.5, 0.1875, 0.5, 0.1875, 1.0, 0.1562, 1.0, 0.1562, 0.5, 0.1562, 0.5, 0.1562, 1.0, 0.125, 1.0, 0.125, 0.5, 0.125, 0.5, 0.125, 1.0, 0.09375, 1.0, 0.09375, 0.5, 0.09375, 0.5, 0.09375, 1.0, 0.0625, 1.0, 0.0625, 0.5, 0.3418, 0.02827, 0.3833, 0.05045, 0.4197, 0.08029, 0.4496, 0.1167, 0.4717, 0.1582, 0.4854, 0.2032, 0.49, 0.25, 0.4854, 0.2968, 0.4717, 0.3418, 0.4496, 0.3833, 0.4197, 0.4197, 0.3833, 0.4496, 0.3418, 0.4717, 0.2968, 0.4854, 0.25, 0.49, 0.2032, 0.4854, 0.1582, 0.4717, 0.1167, 0.4496, 0.08029, 0.4197, 0.05045, 0.3833, 0.02827, 0.3418, 0.01461, 0.2968, 0.01, 0.25, 0.01461, 0.2032, 0.02827, 0.1582, 0.05045, 0.1167, 0.08029, 0.08029, 0.1167, 0.05045, 0.1582, 0.02827, 0.1877, 0.08697, 0.1595, 0.1018, 0.1348, 0.1218, 0.1145, 0.1461, 0.09948, 0.1739, 0.09021, 0.2041, 0.08708, 0.2354, 0.09021, 0.2667, 0.09948, 0.2969, 0.1145, 0.3246, 0.1348, 0.349, 0.1595, 0.369, 0.1877, 0.3838, 0.2182, 0.393, 0.25, 0.396, 0.2818, 0.393, 0.3123, 0.3838, 0.3405, 0.369, 0.3652, 0.349, 0.3855, 0.3246, 0.4005, 0.2969, 0.4098, 0.2667, 0.4129, 0.2354, 0.4098, 0.2041, 0.4005, 0.1739, 0.3855, 0.1461, 0.3652, 0.1218, 0.3405, 0.1018, 0.3123, 0.08697, 0.1877, 0.08697, 0.1582, 0.02827, 0.2032, 0.01461, 0.25, 0.01, 0.2968, 0.01461, 0.3418, 0.02827, 0.3123, 0.08697, 0.2818, 0.07783, 0.25, 0.07475, 0.2182, 0.07783, 0.0625, 0.5, 0.0625, 1.0, 0.03125, 1.0, 0.03125, 0.5, 0.03125, 0.5, 0.03125, 1.0, 0.0, 1.0, 0.0, 0.5, 0.6595, 0.1018, 0.6167, 0.05045, 0.5803, 0.08029, 0.5504, 0.1167, 0.5283, 0.1582, 0.5146, 0.2032, 0.51, 0.25, 0.5146, 0.2968, 0.5283, 0.3418, 0.5504, 0.3833, 0.5803, 0.4197, 0.6167, 0.4496, 0.6582, 0.4717, 0.7032, 0.4854, 0.75, 0.49, 0.7968, 0.4854, 0.8418, 0.4717, 0.8833, 0.4496, 0.9197, 0.4197, 0.9496, 0.3833, 0.9717, 0.3418, 0.9854, 0.2968, 0.99, 0.25, 0.9854, 0.2032, 0.9717, 0.1582, 0.9496, 0.1167, 0.9197, 0.08029, 0.8833, 0.05045, 0.8418, 0.02827, 0.7968, 0.01461, 0.7818, 0.07783, 0.8123, 0.08697, 0.8405, 0.1018, 0.8652, 0.1218, 0.8855, 0.1461, 0.9005, 0.1739, 0.9098, 0.2041, 0.9129, 0.2354, 0.9098, 0.2667, 0.9005, 0.2969, 0.8855, 0.3246, 0.8652, 0.349, 0.8405, 0.369, 0.8123, 0.3838, 0.7818, 0.393, 0.75, 0.396, 0.7182, 0.393, 0.6877, 0.3838, 0.6595, 0.369, 0.6348, 0.349, 0.6145, 0.3246, 0.5995, 0.2969, 0.5902, 0.2667, 0.5871, 0.2354, 0.5902, 0.2041, 0.5995, 0.1739, 0.6145, 0.1461, 0.6348, 0.1218, 0.7968, 0.01461, 0.75, 0.01, 0.7032, 0.01461, 0.6582, 0.02827, 0.6167, 0.05045, 0.6595, 0.1018, 0.6877, 0.08697, 0.7182, 0.07783, 0.75, 0.07475, 0.7818, 0.07783, 0.9688, 0.6648, 0.9688, 0.6979, 1.0, 0.6979, 1.0, 0.6648, 0.9375, 0.6648, 0.9375, 0.6979, 0.9688, 0.6979, 0.9688, 0.6648, 0.9062, 0.6648, 0.9062, 0.6979, 0.9375, 0.6979, 0.9375, 0.6648, 0.875, 0.6648, 0.875, 0.6979, 0.9062, 0.6979, 0.9062, 0.6648, 0.8438, 0.6979, 0.875, 0.6979, 0.875, 0.6648, 0.8438, 0.6648, 0.8125, 0.6979, 0.8438, 0.6979, 0.8438, 0.6648, 0.8125, 0.6648, 0.7812, 0.6979, 0.8125, 0.6979, 0.8125, 0.6648, 0.7812, 0.6648, 0.75, 0.6979, 0.7812, 0.6979, 0.7813, 0.6648, 0.75, 0.6648, 0.7188, 0.6979, 0.75, 0.6979, 0.75, 0.6648, 0.7188, 0.6648, 0.6875, 0.6979, 0.7188, 0.6979, 0.7188, 0.6648, 0.6875, 0.6648, 0.6562, 0.6979, 0.6875, 0.6979, 0.6875, 0.6648, 0.6562, 0.6648, 0.625, 0.6979, 0.6562, 0.6979, 0.6562, 0.6648, 0.625, 0.6648, 0.5938, 0.6979, 0.625, 0.6979, 0.625, 0.6648, 0.5938, 0.6648, 0.5625, 0.6979, 0.5938, 0.6979, 0.5938, 0.6648, 0.5625, 0.6648, 0.5312, 0.6979, 0.5625, 0.6979, 0.5625, 0.6648, 0.5312, 0.6648, 0.5, 0.6979, 0.5312, 0.6979, 0.5312, 0.6648, 0.5, 0.6648, 0.4688, 0.6979, 0.5, 0.6979, 0.5, 0.6648, 0.4688, 0.6648, 0.4375, 0.6979, 0.4688, 0.6979, 0.4688, 0.6648, 0.4375, 0.6648, 0.4062, 0.6979, 0.4375, 0.6979, 0.4375, 0.6648, 0.4062, 0.6648, 0.375, 0.6979, 0.4062, 0.6979, 0.4063, 0.6648, 0.375, 0.6648, 0.3438, 0.6648, 0.3438, 0.6979, 0.375, 0.6979, 0.375, 0.6648, 0.3125, 0.6648, 0.3125, 0.6979, 0.3438, 0.6979, 0.3438, 0.6648, 0.2812, 0.6648, 0.2812, 0.6979, 0.3125, 0.6979, 0.3125, 0.6648, 0.25, 0.6648, 0.25, 0.6979, 0.2812, 0.6979, 0.2812, 0.6648, 0.2188, 0.6648, 0.2188, 0.6979, 0.25, 0.6979, 0.25, 0.6648, 0.1875, 0.6648, 0.1875, 0.6979, 0.2188, 0.6979, 0.2188, 0.6648, 0.1562, 0.6648, 0.1562, 0.6979, 0.1875, 0.6979, 0.1875, 0.6648, 0.125, 0.6648, 0.125, 0.6979, 0.1562, 0.6979, 0.1562, 0.6648, 0.09375, 0.6648, 0.09375, 0.6979, 0.125, 0.6979, 0.125, 0.6648, 0.0625, 0.6648, 0.0625, 0.6979, 0.09375, 0.6979, 0.09375, 0.6648, 0.03125, 0.6648, 0.03125, 0.6979, 0.0625, 0.6979, 0.0625, 0.6648, 0.0, 0.6648, 0.0, 0.6979, 0.03125, 0.6979, 0.03125, 0.6648, 0.625, 0.5, 0.875, 0.5, 0.875, 0.75, 0.625, 0.75, 0.375, 0.75, 0.625, 0.75, 0.625, 1.0, 0.375, 1.0, 0.375, 0.0, 0.625, 0.0, 0.625, 0.25, 0.375, 0.25, 0.125, 0.5, 0.375, 0.5, 0.375, 0.75, 0.125, 0.75, 0.375, 0.5, 0.625, 0.5, 0.625, 0.75, 0.375, 0.75, 0.375, 0.25, 0.625, 0.25, 0.625, 0.5, 0.375, 0.5, 1.0, 0.5, 1.0, 1.0, 0.9688, 1.0, 0.9688, 0.5, 0.9688, 0.5, 0.9688, 1.0, 0.9375, 1.0, 0.9375, 0.5, 0.9375, 0.5, 0.9375, 1.0, 0.9062, 1.0, 0.9062, 0.5, 0.9062, 0.5, 0.9062, 1.0, 0.875, 1.0, 0.875, 0.5, 0.875, 0.5, 0.875, 1.0, 0.8438, 1.0, 0.8438, 0.5, 0.8438, 0.5, 0.8438, 1.0, 0.8125, 1.0, 0.8125, 0.5, 0.8125, 0.5, 0.8125, 1.0, 0.7812, 1.0, 0.7812, 0.5, 0.7812, 0.5, 0.7812, 1.0, 0.75, 1.0, 0.75, 0.5, 0.75, 0.5, 0.75, 1.0, 0.7188, 1.0, 0.7188, 0.5, 0.7188, 0.5, 0.7188, 1.0, 0.6875, 1.0, 0.6875, 0.5, 0.6875, 0.5, 0.6875, 1.0, 0.6562, 1.0, 0.6562, 0.5, 0.6562, 0.5, 0.6562, 1.0, 0.625, 1.0, 0.625, 0.5, 0.625, 0.5, 0.625, 1.0, 0.5938, 1.0, 0.5938, 0.5, 0.5938, 0.5, 0.5938, 1.0, 0.5625, 1.0, 0.5625, 0.5, 0.5625, 0.5, 0.5625, 1.0, 0.5312, 1.0, 0.5312, 0.5, 0.5312, 0.5, 0.5312, 1.0, 0.5, 1.0, 0.5, 0.5, 0.5, 0.5, 0.5, 1.0, 0.4688, 1.0, 0.4688, 0.5, 0.4688, 0.5, 0.4688, 1.0, 0.4375, 1.0, 0.4375, 0.5, 0.4375, 0.5, 0.4375, 1.0, 0.4062, 1.0, 0.4062, 0.5, 0.4062, 0.5, 0.4062, 1.0, 0.375, 1.0, 0.375, 0.5, 0.375, 0.5, 0.375, 1.0, 0.3438, 1.0, 0.3438, 0.5, 0.3438, 0.5, 0.3438, 1.0, 0.3125, 1.0, 0.3125, 0.5, 0.3125, 0.5, 0.3125, 1.0, 0.2812, 1.0, 0.2812, 0.5, 0.2812, 0.5, 0.2812, 1.0, 0.25, 1.0, 0.25, 0.5, 0.25, 0.5, 0.25, 1.0, 0.2188, 1.0, 0.2188, 0.5, 0.2188, 0.5, 0.2188, 1.0, 0.1875, 1.0, 0.1875, 0.5, 0.1875, 0.5, 0.1875, 1.0, 0.1562, 1.0, 0.1562, 0.5, 0.1562, 0.5, 0.1562, 1.0, 0.125, 1.0, 0.125, 0.5, 0.125, 0.5, 0.125, 1.0, 0.09375, 1.0, 0.09375, 0.5, 0.09375, 0.5, 0.09375, 1.0, 0.0625, 1.0, 0.0625, 0.5, 0.02827, 0.3418, 0.01461, 0.2968, 0.01, 0.25, 0.01461, 0.2032, 0.02827, 0.1582, 0.05045, 0.1167, 0.08029, 0.08029, 0.1167, 0.05045, 0.1582, 0.02827, 0.2032, 0.01461, 0.25, 0.01, 0.2968, 0.01461, 0.3418, 0.02827, 0.3833, 0.05045, 0.4197, 0.08029, 0.4496, 0.1167, 0.4717, 0.1582, 0.4854, 0.2032, 0.49, 0.25, 0.4854, 0.2968, 0.4717, 0.3418, 0.4496, 0.3833, 0.4197, 0.4197, 0.3833, 0.4496, 0.3418, 0.4717, 0.3109, 0.3947, 0.3384, 0.3809, 0.3625, 0.3622, 0.3823, 0.3394, 0.397, 0.3134, 0.406, 0.2852, 0.4091, 0.2559, 0.406, 0.2266, 0.397, 0.1984, 0.3823, 0.1725, 0.3625, 0.1497, 0.3384, 0.131, 0.3109, 0.1171, 0.281, 0.1086, 0.25, 0.1057, 0.219, 0.1086, 0.1891, 0.1171, 0.1616, 0.131, 0.1375, 0.1497, 0.1177, 0.1725, 0.103, 0.1984, 0.09399, 0.2266, 0.09093, 0.2559, 0.09399, 0.2852, 0.103, 0.3134, 0.3109, 0.3947, 0.3418, 0.4717, 0.2968, 0.4854, 0.25, 0.49, 0.2032, 0.4854, 0.1582, 0.4717, 0.1167, 0.4496, 0.08029, 0.4197, 0.05045, 0.3833, 0.02827, 0.3418, 0.103, 0.3134, 0.1177, 0.3394, 0.1375, 0.3622, 0.1616, 0.3809, 0.1891, 0.3947, 0.219, 0.4033, 0.25, 0.4062, 0.281, 0.4033, 0.0625, 0.5, 0.0625, 1.0, 0.03125, 1.0, 0.03125, 0.5, 0.03125, 0.5, 0.03125, 1.0, 0.0, 1.0, 0.0, 0.5, 0.906, 0.2852, 0.9854, 0.2968, 0.99, 0.25, 0.9854, 0.2032, 0.9717, 0.1582, 0.9496, 0.1167, 0.9197, 0.08029, 0.8833, 0.05045, 0.8418, 0.02827, 0.7968, 0.01461, 0.75, 0.01, 0.7032, 0.01461, 0.6582, 0.02827, 0.6167, 0.05045, 0.5803, 0.08029, 0.5504, 0.1167, 0.5283, 0.1582, 0.5146, 0.2032, 0.594, 0.2266, 0.603, 0.1984, 0.6177, 0.1725, 0.6375, 0.1497, 0.6616, 0.131, 0.6891, 0.1171, 0.719, 0.1086, 0.75, 0.1057, 0.781, 0.1086, 0.8109, 0.1171, 0.8384, 0.131, 0.8625, 0.1497, 0.8823, 0.1725, 0.897, 0.1984, 0.906, 0.2266, 0.9091, 0.2559, 0.594, 0.2266, 0.5146, 0.2032, 0.51, 0.25, 0.5146, 0.2968, 0.5283, 0.3418, 0.5504, 0.3833, 0.5803, 0.4197, 0.6167, 0.4496, 0.6582, 0.4717, 0.7032, 0.4854, 0.75, 0.49, 0.7968, 0.4854, 0.8418, 0.4717, 0.8833, 0.4496, 0.9197, 0.4197, 0.9496, 0.3833, 0.9717, 0.3418, 0.9854, 0.2968, 0.906, 0.2852, 0.897, 0.3134, 0.8823, 0.3394, 0.8625, 0.3622, 0.8384, 0.3809, 0.8109, 0.3947, 0.781, 0.4033, 0.75, 0.4062, 0.719, 0.4033, 0.6891, 0.3947, 0.6616, 0.3809, 0.6375, 0.3622, 0.6177, 0.3394, 0.603, 0.3134, 0.594, 0.2852, 0.5909, 0.2559, 0.9688, 0.8049, 1.0, 0.8049, 1.0, 0.6947, 0.9688, 0.6947, 0.9375, 0.8049, 0.9688, 0.8049, 0.9688, 0.6947, 0.9375, 0.6947, 0.9062, 0.8049, 0.9375, 0.8049, 0.9375, 0.6947, 0.9062, 0.6947, 0.875, 0.8049, 0.9062, 0.8049, 0.9062, 0.6947, 0.875, 0.6947, 0.8438, 0.6947, 0.8438, 0.8049, 0.875, 0.8049, 0.875, 0.6947, 0.8125, 0.6947, 0.8125, 0.8049, 0.8438, 0.8049, 0.8438, 0.6947, 0.7812, 0.6947, 0.7812, 0.8049, 0.8125, 0.8049, 0.8125, 0.6947, 0.75, 0.6947, 0.75, 0.8049, 0.7812, 0.8049, 0.7812, 0.6947, 0.7188, 0.6947, 0.7188, 0.8049, 0.75, 0.8049, 0.75, 0.6947, 0.6875, 0.6947, 0.6875, 0.8049, 0.7188, 0.8049, 0.7188, 0.6947, 0.6562, 0.6947, 0.6562, 0.8049, 0.6875, 0.8049, 0.6875, 0.6947, 0.625, 0.6947, 0.625, 0.8049, 0.6562, 0.8049, 0.6562, 0.6947, 0.5938, 0.6947, 0.5938, 0.8049, 0.625, 0.8049, 0.625, 0.6947, 0.5625, 0.6947, 0.5625, 0.8049, 0.5938, 0.8049, 0.5938, 0.6947, 0.5312, 0.6947, 0.5312, 0.8049, 0.5625, 0.8049, 0.5625, 0.6947, 0.5, 0.6947, 0.5, 0.8049, 0.5312, 0.8049, 0.5312, 0.6947, 0.4688, 0.6947, 0.4688, 0.8049, 0.5, 0.8049, 0.5, 0.6947, 0.4375, 0.6947, 0.4375, 0.8049, 0.4688, 0.8049, 0.4687, 0.6947, 0.4062, 0.6947, 0.4062, 0.8049, 0.4375, 0.8049, 0.4375, 0.6947, 0.375, 0.6947, 0.375, 0.8049, 0.4062, 0.8049, 0.4062, 0.6947, 0.3438, 0.8049, 0.375, 0.8049, 0.375, 0.6947, 0.3438, 0.6947, 0.3125, 0.8049, 0.3438, 0.8049, 0.3438, 0.6947, 0.3125, 0.6947, 0.2812, 0.8049, 0.3125, 0.8049, 0.3125, 0.6947, 0.2812, 0.6947, 0.25, 0.8049, 0.2812, 0.8049, 0.2812, 0.6947, 0.25, 0.6947, 0.2188, 0.8049, 0.25, 0.8049, 0.25, 0.6947, 0.2188, 0.6947, 0.1875, 0.8049, 0.2188, 0.8049, 0.2188, 0.6947, 0.1875, 0.6947, 0.1562, 0.8049, 0.1875, 0.8049, 0.1875, 0.6947, 0.1562, 0.6947, 0.125, 0.8049, 0.1562, 0.8049, 0.1562, 0.6947, 0.125, 0.6947, 0.09375, 0.8049, 0.125, 0.8049, 0.125, 0.6947, 0.09375, 0.6947, 0.0625, 0.8049, 0.09375, 0.8049, 0.09375, 0.6947, 0.0625, 0.6947, 0.03125, 0.8049, 0.0625, 0.8049, 0.0625, 0.6947, 0.03125, 0.6947, 0.0, 0.8049, 0.03125, 0.8049, 0.03125, 0.6947, 0.0, 0.6947, 1.0, 0.5, 1.0, 1.0, 0.9688, 1.0, 0.9688, 0.5, 0.9688, 0.5, 0.9688, 1.0, 0.9375, 1.0, 0.9375, 0.5, 0.9375, 0.5, 0.9375, 1.0, 0.9062, 1.0, 0.9062, 0.5, 0.9062, 0.5, 0.9062, 1.0, 0.875, 1.0, 0.875, 0.5, 0.875, 0.5, 0.875, 1.0, 0.8438, 1.0, 0.8438, 0.5, 0.8438, 0.5, 0.8438, 1.0, 0.8125, 1.0, 0.8125, 0.5, 0.8125, 0.5, 0.8125, 1.0, 0.7812, 1.0, 0.7812, 0.5, 0.7812, 0.5, 0.7812, 1.0, 0.75, 1.0, 0.75, 0.5, 0.75, 0.5, 0.75, 1.0, 0.7188, 1.0, 0.7188, 0.5, 0.7188, 0.5, 0.7188, 1.0, 0.6875, 1.0, 0.6875, 0.5, 0.6875, 0.5, 0.6875, 1.0, 0.6562, 1.0, 0.6562, 0.5, 0.6562, 0.5, 0.6562, 1.0, 0.625, 1.0, 0.625, 0.5, 0.625, 0.5, 0.625, 1.0, 0.5938, 1.0, 0.5938, 0.5, 0.5938, 0.5, 0.5938, 1.0, 0.5625, 1.0, 0.5625, 0.5, 0.5625, 0.5, 0.5625, 1.0, 0.5312, 1.0, 0.5312, 0.5, 0.5312, 0.5, 0.5312, 1.0, 0.5, 1.0, 0.5, 0.5, 0.5, 0.5, 0.5, 1.0, 0.4688, 1.0, 0.4688, 0.5, 0.4688, 0.5, 0.4688, 1.0, 0.4375, 1.0, 0.4375, 0.5, 0.4375, 0.5, 0.4375, 1.0, 0.4062, 1.0, 0.4062, 0.5, 0.4062, 0.5, 0.4062, 1.0, 0.375, 1.0, 0.375, 0.5, 0.375, 0.5, 0.375, 1.0, 0.3438, 1.0, 0.3438, 0.5, 0.3438, 0.5, 0.3438, 1.0, 0.3125, 1.0, 0.3125, 0.5, 0.3125, 0.5, 0.3125, 1.0, 0.2812, 1.0, 0.2812, 0.5, 0.2812, 0.5, 0.2812, 1.0, 0.25, 1.0, 0.25, 0.5, 0.25, 0.5, 0.25, 1.0, 0.2188, 1.0, 0.2188, 0.5, 0.2188, 0.5, 0.2188, 1.0, 0.1875, 1.0, 0.1875, 0.5, 0.1875, 0.5, 0.1875, 1.0, 0.1562, 1.0, 0.1562, 0.5, 0.1562, 0.5, 0.1562, 1.0, 0.125, 1.0, 0.125, 0.5, 0.125, 0.5, 0.125, 1.0, 0.09375, 1.0, 0.09375, 0.5, 0.09375, 0.5, 0.09375, 1.0, 0.0625, 1.0, 0.0625, 0.5, 0.417, 0.3162, 0.4717, 0.3418, 0.4496, 0.3833, 0.4197, 0.4197, 0.3833, 0.4496, 0.3418, 0.4717, 0.2968, 0.4854, 0.25, 0.49, 0.2032, 0.4854, 0.1582, 0.4717, 0.1167, 0.4496, 0.08029, 0.4197, 0.05045, 0.3833, 0.02827, 0.3418, 0.08304, 0.3162, 0.09974, 0.3445, 0.1222, 0.3694, 0.1496, 0.3897, 0.1808, 0.4048, 0.2147, 0.4142, 0.25, 0.4173, 0.2853, 0.4142, 0.3192, 0.4048, 0.3504, 0.3897, 0.3778, 0.3694, 0.4003, 0.3445, 0.08304, 0.3162, 0.02827, 0.3418, 0.01461, 0.2968, 0.01, 0.25, 0.01461, 0.2032, 0.02827, 0.1582, 0.05045, 0.1167, 0.08029, 0.08029, 0.1167, 0.05045, 0.1582, 0.02827, 0.2032, 0.01461, 0.25, 0.01, 0.2968, 0.01461, 0.3418, 0.02827, 0.3833, 0.05045, 0.4197, 0.08029, 0.4496, 0.1167, 0.4717, 0.1582, 0.4854, 0.2032, 0.49, 0.25, 0.4854, 0.2968, 0.4717, 0.3418, 0.417, 0.3162, 0.4272, 0.2855, 0.4307, 0.2536, 0.4272, 0.2217, 0.417, 0.191, 0.4003, 0.1627, 0.3778, 0.1378, 0.3504, 0.1175, 0.3192, 0.1024, 0.2853, 0.09304, 0.25, 0.0899, 0.2147, 0.09304, 0.1808, 0.1024, 0.1496, 0.1175, 0.1222, 0.1378, 0.09974, 0.1627, 0.08304, 0.191, 0.07276, 0.2217, 0.06928, 0.2536, 0.07276, 0.2855, 0.0625, 0.5, 0.0625, 1.0, 0.03125, 1.0, 0.03125, 0.5, 0.03125, 0.5, 0.03125, 1.0, 0.0, 1.0, 0.0, 0.5, 0.9272, 0.2855, 0.9854, 0.2968, 0.99, 0.25, 0.9854, 0.2032, 0.9717, 0.1582, 0.9496, 0.1167, 0.9197, 0.08029, 0.8833, 0.05045, 0.8418, 0.02827, 0.7968, 0.01461, 0.75, 0.01, 0.7032, 0.01461, 0.6582, 0.02827, 0.6167, 0.05045, 0.5803, 0.08029, 0.5504, 0.1167, 0.5283, 0.1582, 0.5146, 0.2032, 0.5728, 0.2217, 0.583, 0.191, 0.5997, 0.1627, 0.6222, 0.1378, 0.6496, 0.1175, 0.6808, 0.1024, 0.7147, 0.09304, 0.75, 0.0899, 0.7853, 0.09304, 0.8192, 0.1024, 0.8504, 0.1175, 0.8778, 0.1378, 0.9003, 0.1627, 0.917, 0.191, 0.9272, 0.2217, 0.9307, 0.2536, 0.5728, 0.2217, 0.5146, 0.2032, 0.51, 0.25, 0.5146, 0.2968, 0.5283, 0.3418, 0.5504, 0.3833, 0.5803, 0.4197, 0.6167, 0.4496, 0.6582, 0.4717, 0.7032, 0.4854, 0.75, 0.49, 0.7968, 0.4854, 0.8418, 0.4717, 0.8833, 0.4496, 0.9197, 0.4197, 0.9496, 0.3833, 0.9717, 0.3418, 0.9854, 0.2968, 0.9272, 0.2855, 0.917, 0.3162, 0.9003, 0.3445, 0.8778, 0.3694, 0.8504, 0.3897, 0.8192, 0.4048, 0.7853, 0.4142, 0.75, 0.4173, 0.7147, 0.4142, 0.6808, 0.4048, 0.6496, 0.3897, 0.6222, 0.3694, 0.5997, 0.3445, 0.583, 0.3162, 0.5728, 0.2855, 0.5693, 0.2536, 0.9688, 0.7689, 0.9688, 0.6582, 1.0, 0.6582, 1.0, 0.7689, 0.9375, 0.7689, 0.9375, 0.6582, 0.9688, 0.6582, 0.9688, 0.7689, 0.9062, 0.7689, 0.9062, 0.6582, 0.9375, 0.6582, 0.9375, 0.7689, 0.875, 0.7689, 0.875, 0.6582, 0.9062, 0.6582, 0.9062, 0.7689, 0.8438, 0.6582, 0.875, 0.6582, 0.875, 0.7689, 0.8438, 0.7689, 0.8125, 0.6582, 0.8438, 0.6582, 0.8438, 0.7689, 0.8125, 0.7689, 0.7812, 0.6582, 0.8125, 0.6582, 0.8125, 0.7689, 0.7812, 0.7689, 0.75, 0.6582, 0.7812, 0.6582, 0.7812, 0.7689, 0.75, 0.7689, 0.7188, 0.6582, 0.75, 0.6582, 0.75, 0.7689, 0.7188, 0.7689, 0.6875, 0.6582, 0.7188, 0.6582, 0.7188, 0.7689, 0.6875, 0.7689, 0.6562, 0.6582, 0.6875, 0.6582, 0.6875, 0.7689, 0.6562, 0.7689, 0.625, 0.6582, 0.6562, 0.6582, 0.6562, 0.7689, 0.625, 0.7689, 0.5938, 0.6582, 0.625, 0.6582, 0.625, 0.7689, 0.5938, 0.7689, 0.5625, 0.6582, 0.5938, 0.6582, 0.5938, 0.7689, 0.5625, 0.7689, 0.5312, 0.6582, 0.5625, 0.6582, 0.5625, 0.7689, 0.5312, 0.7689, 0.5, 0.6582, 0.5312, 0.6582, 0.5312, 0.7689, 0.5, 0.7689, 0.4688, 0.6582, 0.5, 0.6582, 0.5, 0.7689, 0.4688, 0.7689, 0.4375, 0.6582, 0.4688, 0.6582, 0.4688, 0.7689, 0.4375, 0.7689, 0.4062, 0.6582, 0.4375, 0.6582, 0.4375, 0.7689, 0.4062, 0.7689, 0.375, 0.6582, 0.4062, 0.6582, 0.4062, 0.7689, 0.375, 0.7689, 0.3438, 0.7689, 0.3438, 0.6582, 0.375, 0.6582, 0.375, 0.7689, 0.3125, 0.7689, 0.3125, 0.6582, 0.3438, 0.6582, 0.3438, 0.7689, 0.2812, 0.7689, 0.2812, 0.6582, 0.3125, 0.6582, 0.3125, 0.7689, 0.25, 0.7689, 0.25, 0.6582, 0.2812, 0.6582, 0.2812, 0.7689, 0.2188, 0.7689, 0.2188, 0.6582, 0.25, 0.6582, 0.25, 0.7689, 0.1875, 0.7689, 0.1875, 0.6582, 0.2188, 0.6582, 0.2188, 0.7689, 0.1562, 0.7689, 0.1562, 0.6582, 0.1875, 0.6582, 0.1875, 0.7689, 0.125, 0.7689, 0.125, 0.6582, 0.1562, 0.6582, 0.1562, 0.7689, 0.09375, 0.7689, 0.09375, 0.6582, 0.125, 0.6582, 0.125, 0.7689, 0.0625, 0.7689, 0.0625, 0.6582, 0.09375, 0.6582, 0.09375, 0.7689, 0.03125, 0.7689, 0.03125, 0.6582, 0.0625, 0.6582, 0.0625, 0.7689, 0.0, 0.7689, 0.0, 0.6582, 0.03125, 0.6582, 0.03125, 0.7689, 1.0, 0.5, 1.0, 1.0, 0.9688, 1.0, 0.9688, 0.5, 0.9688, 0.5, 0.9688, 1.0, 0.9375, 1.0, 0.9375, 0.5, 0.9375, 0.5, 0.9375, 1.0, 0.9062, 1.0, 0.9062, 0.5, 0.9062, 0.5, 0.9062, 1.0, 0.875, 1.0, 0.875, 0.5, 0.875, 0.5, 0.875, 1.0, 0.8438, 1.0, 0.8438, 0.5, 0.8438, 0.5, 0.8438, 1.0, 0.8125, 1.0, 0.8125, 0.5, 0.8125, 0.5, 0.8125, 1.0, 0.7812, 1.0, 0.7812, 0.5, 0.7812, 0.5, 0.7812, 1.0, 0.75, 1.0, 0.75, 0.5, 0.75, 0.5, 0.75, 1.0, 0.7188, 1.0, 0.7188, 0.5, 0.7188, 0.5, 0.7188, 1.0, 0.6875, 1.0, 0.6875, 0.5, 0.6875, 0.5, 0.6875, 1.0, 0.6562, 1.0, 0.6562, 0.5, 0.6562, 0.5, 0.6562, 1.0, 0.625, 1.0, 0.625, 0.5, 0.625, 0.5, 0.625, 1.0, 0.5938, 1.0, 0.5938, 0.5, 0.5938, 0.5, 0.5938, 1.0, 0.5625, 1.0, 0.5625, 0.5, 0.5625, 0.5, 0.5625, 1.0, 0.5312, 1.0, 0.5312, 0.5, 0.5312, 0.5, 0.5312, 1.0, 0.5, 1.0, 0.5, 0.5, 0.5, 0.5, 0.5, 1.0, 0.4688, 1.0, 0.4688, 0.5, 0.4688, 0.5, 0.4688, 1.0, 0.4375, 1.0, 0.4375, 0.5, 0.4375, 0.5, 0.4375, 1.0, 0.4062, 1.0, 0.4062, 0.5, 0.4062, 0.5, 0.4062, 1.0, 0.375, 1.0, 0.375, 0.5, 0.375, 0.5, 0.375, 1.0, 0.3438, 1.0, 0.3438, 0.5, 0.3438, 0.5, 0.3438, 1.0, 0.3125, 1.0, 0.3125, 0.5, 0.3125, 0.5, 0.3125, 1.0, 0.2812, 1.0, 0.2812, 0.5, 0.2812, 0.5, 0.2812, 1.0, 0.25, 1.0, 0.25, 0.5, 0.25, 0.5, 0.25, 1.0, 0.2188, 1.0, 0.2188, 0.5, 0.2188, 0.5, 0.2188, 1.0, 0.1875, 1.0, 0.1875, 0.5, 0.1875, 0.5, 0.1875, 1.0, 0.1562, 1.0, 0.1562, 0.5, 0.1562, 0.5, 0.1562, 1.0, 0.125, 1.0, 0.125, 0.5, 0.125, 0.5, 0.125, 1.0, 0.09375, 1.0, 0.09375, 0.5, 0.09375, 0.5, 0.09375, 1.0, 0.0625, 1.0, 0.0625, 0.5, 0.185, 0.4263, 0.1582, 0.4717, 0.1167, 0.4496, 0.08029, 0.4197, 0.05045, 0.3833, 0.02827, 0.3418, 0.01461, 0.2968, 0.01, 0.25, 0.01461, 0.2032, 0.02827, 0.1582, 0.05045, 0.1167, 0.08029, 0.08029, 0.1167, 0.05045, 0.1582, 0.02827, 0.2032, 0.01461, 0.25, 0.01, 0.2968, 0.01461, 0.3418, 0.02827, 0.3833, 0.05045, 0.4197, 0.08029, 0.4496, 0.1167, 0.4717, 0.1582, 0.4854, 0.2032, 0.49, 0.25, 0.4854, 0.2968, 0.4717, 0.3418, 0.4496, 0.3833, 0.4197, 0.4197, 0.3833, 0.4496, 0.3418, 0.4717, 0.3218, 0.4234, 0.3444, 0.4135, 0.3702, 0.3964, 0.3913, 0.3754, 0.407, 0.3515, 0.4167, 0.3256, 0.42, 0.2986, 0.4167, 0.2716, 0.407, 0.2457, 0.3913, 0.2218, 0.3702, 0.2008, 0.3444, 0.1836, 0.3151, 0.1709, 0.2832, 0.163, 0.25, 0.1603, 0.2168, 0.163, 0.185, 0.1709, 0.1556, 0.1836, 0.1298, 0.2008, 0.1087, 0.2218, 0.09296, 0.2457, 0.08328, 0.2716, 0.08002, 0.2986, 0.08328, 0.3256, 0.09296, 0.3515, 0.1087, 0.3754, 0.1298, 0.3964, 0.1556, 0.4135, 0.3218, 0.4234, 0.3418, 0.4717, 0.2968, 0.4854, 0.25, 0.49, 0.2032, 0.4854, 0.1582, 0.4717, 0.185, 0.4263, 0.2168, 0.4342, 0.25, 0.4368, 0.2832, 0.4342, 0.315, 0.4263, 0.0625, 0.5, 0.0625, 1.0, 0.03125, 1.0, 0.03125, 0.5, 0.03125, 0.5, 0.03125, 1.0, 0.0, 1.0, 0.0, 0.5, 0.8702, 0.3964, 0.8523, 0.4083, 0.8833, 0.4496, 0.9197, 0.4197, 0.9496, 0.3833, 0.9717, 0.3418, 0.9854, 0.2968, 0.99, 0.25, 0.9854, 0.2032, 0.9717, 0.1582, 0.9496, 0.1167, 0.9197, 0.08029, 0.8833, 0.05045, 0.8418, 0.02827, 0.7968, 0.01461, 0.75, 0.01, 0.7032, 0.01461, 0.6582, 0.02827, 0.6167, 0.05045, 0.5803, 0.08029, 0.5504, 0.1167, 0.5283, 0.1582, 0.5146, 0.2032, 0.51, 0.25, 0.5146, 0.2968, 0.5283, 0.3418, 0.5504, 0.3833, 0.5803, 0.4197, 0.6167, 0.4496, 0.6582, 0.4717, 0.7032, 0.4854, 0.7168, 0.4342, 0.6849, 0.4263, 0.6556, 0.4135, 0.6298, 0.3964, 0.6087, 0.3754, 0.593, 0.3515, 0.5833, 0.3256, 0.58, 0.2986, 0.5833, 0.2716, 0.593, 0.2457, 0.6087, 0.2218, 0.6298, 0.2008, 0.6556, 0.1836, 0.6849, 0.1709, 0.7168, 0.163, 0.75, 0.1603, 0.7832, 0.163, 0.815, 0.1709, 0.8444, 0.1836, 0.8702, 0.2008, 0.8913, 0.2218, 0.907, 0.2457, 0.9167, 0.2716, 0.92, 0.2986, 0.9167, 0.3256, 0.907, 0.3515, 0.8913, 0.3754, 0.7032, 0.4854, 0.75, 0.49, 0.7968, 0.4854, 0.8418, 0.4717, 0.8833, 0.4496, 0.8523, 0.4083, 0.8444, 0.4135, 0.815, 0.4263, 0.7832, 0.4342, 0.75, 0.4368, 0.7168, 0.4342, 0.9688, 0.6526, 0.9688, 0.7101, 1.0, 0.7101, 1.0, 0.6526, 0.9375, 0.6526, 0.9375, 0.7101, 0.9688, 0.7101, 0.9688, 0.6526, 0.9062, 0.6526, 0.9062, 0.7101, 0.9303, 0.7101, 0.9375, 0.7101, 0.9375, 0.6526, 0.875, 0.6526, 0.875, 0.7101, 0.9062, 0.7101, 0.9062, 0.6526, 0.8967, 0.6526, 0.8438, 0.6526, 0.8438, 0.7101, 0.875, 0.7101, 0.875, 0.6526, 0.8125, 0.7101, 0.8438, 0.7101, 0.8438, 0.6526, 0.8125, 0.6526, 0.7812, 0.7101, 0.8125, 0.7101, 0.8125, 0.6526, 0.7812, 0.6526, 0.75, 0.7101, 0.7812, 0.7101, 0.7812, 0.6526, 0.75, 0.6526, 0.7188, 0.7101, 0.75, 0.7101, 0.75, 0.6526, 0.7188, 0.6526, 0.6875, 0.7101, 0.7188, 0.7101, 0.7188, 0.6526, 0.6875, 0.6526, 0.6562, 0.7101, 0.6875, 0.7101, 0.6875, 0.6526, 0.6562, 0.6526, 0.625, 0.7101, 0.6562, 0.7101, 0.6562, 0.6526, 0.625, 0.6526, 0.5938, 0.7101, 0.625, 0.7101, 0.625, 0.6526, 0.5938, 0.6526, 0.5625, 0.7101, 0.5938, 0.7101, 0.5938, 0.6526, 0.5625, 0.6526, 0.5312, 0.7101, 0.5625, 0.7101, 0.5625, 0.6526, 0.5312, 0.6526, 0.5, 0.7101, 0.5312, 0.7101, 0.5312, 0.6526, 0.5, 0.6526, 0.4688, 0.7101, 0.5, 0.7101, 0.5, 0.6526, 0.4688, 0.6526, 0.4375, 0.7101, 0.4688, 0.7101, 0.4688, 0.6526, 0.4375, 0.6526, 0.4062, 0.7101, 0.4375, 0.7101, 0.4375, 0.6526, 0.4062, 0.6526, 0.375, 0.7101, 0.4062, 0.7101, 0.4062, 0.6526, 0.375, 0.6526, 0.3438, 0.7101, 0.375, 0.7101, 0.375, 0.6526, 0.3438, 0.6526, 0.3125, 0.6526, 0.3125, 0.7101, 0.3438, 0.7101, 0.3438, 0.6526, 0.2812, 0.6526, 0.2812, 0.7101, 0.3125, 0.7101, 0.3125, 0.6526, 0.25, 0.6526, 0.25, 0.7101, 0.2812, 0.7101, 0.2812, 0.6526, 0.2188, 0.6526, 0.2188, 0.7101, 0.25, 0.7101, 0.25, 0.6526, 0.1875, 0.6526, 0.1875, 0.7101, 0.2188, 0.7101, 0.2188, 0.6526, 0.1562, 0.6526, 0.1562, 0.7101, 0.1875, 0.7101, 0.1875, 0.6526, 0.125, 0.6526, 0.125, 0.7101, 0.1562, 0.7101, 0.1562, 0.6526, 0.09375, 0.6526, 0.09375, 0.7101, 0.125, 0.7101, 0.125, 0.6526, 0.0625, 0.6526, 0.0625, 0.7101, 0.09375, 0.7101, 0.09375, 0.6526, 0.03125, 0.6526, 0.03125, 0.7101, 0.0625, 0.7101, 0.0625, 0.6526, 0.0, 0.6526, 0.0, 0.7101, 0.03125, 0.7101, 0.03125, 0.6526, 1.0, 0.5, 1.0, 1.0, 0.9688, 1.0, 0.9688, 0.5, 0.9688, 0.5, 0.9688, 1.0, 0.9375, 1.0, 0.9375, 0.5, 0.9375, 0.5, 0.9375, 1.0, 0.9062, 1.0, 0.9062, 0.5, 0.9062, 0.5, 0.9062, 1.0, 0.875, 1.0, 0.875, 0.5, 0.875, 0.5, 0.875, 1.0, 0.8438, 1.0, 0.8438, 0.5, 0.8438, 0.5, 0.8438, 1.0, 0.8125, 1.0, 0.8125, 0.5, 0.8125, 0.5, 0.8125, 1.0, 0.7812, 1.0, 0.7812, 0.5, 0.7812, 0.5, 0.7812, 1.0, 0.75, 1.0, 0.75, 0.5, 0.75, 0.5, 0.75, 1.0, 0.7188, 1.0, 0.7188, 0.5, 0.7188, 0.5, 0.7188, 1.0, 0.6875, 1.0, 0.6875, 0.5, 0.6875, 0.5, 0.6875, 1.0, 0.6562, 1.0, 0.6562, 0.5, 0.6562, 0.5, 0.6562, 1.0, 0.625, 1.0, 0.625, 0.5, 0.625, 0.5, 0.625, 1.0, 0.5938, 1.0, 0.5938, 0.5, 0.5938, 0.5, 0.5938, 1.0, 0.5625, 1.0, 0.5625, 0.5, 0.5625, 0.5, 0.5625, 1.0, 0.5312, 1.0, 0.5312, 0.5, 0.5312, 0.5, 0.5312, 1.0, 0.5, 1.0, 0.5, 0.5, 0.5, 0.5, 0.5, 1.0, 0.4688, 1.0, 0.4688, 0.5, 0.4688, 0.5, 0.4688, 1.0, 0.4375, 1.0, 0.4375, 0.5, 0.4375, 0.5, 0.4375, 1.0, 0.4062, 1.0, 0.4062, 0.5, 0.4062, 0.5, 0.4062, 1.0, 0.375, 1.0, 0.375, 0.5, 0.375, 0.5, 0.375, 1.0, 0.3438, 1.0, 0.3438, 0.5, 0.3438, 0.5, 0.3438, 1.0, 0.3125, 1.0, 0.3125, 0.5, 0.3125, 0.5, 0.3125, 1.0, 0.2812, 1.0, 0.2812, 0.5, 0.2812, 0.5, 0.2812, 1.0, 0.25, 1.0, 0.25, 0.5, 0.25, 0.5, 0.25, 1.0, 0.2188, 1.0, 0.2188, 0.5, 0.2188, 0.5, 0.2188, 1.0, 0.1875, 1.0, 0.1875, 0.5, 0.1875, 0.5, 0.1875, 1.0, 0.1562, 1.0, 0.1562, 0.5, 0.1562, 0.5, 0.1562, 1.0, 0.125, 1.0, 0.125, 0.5, 0.125, 0.5, 0.125, 1.0, 0.09375, 1.0, 0.09375, 0.5, 0.09375, 0.5, 0.09375, 1.0, 0.0625, 1.0, 0.0625, 0.5, 0.05891, 0.1754, 0.02827, 0.1582, 0.05045, 0.1167, 0.08029, 0.08029, 0.1167, 0.05045, 0.1582, 0.02827, 0.2032, 0.01461, 0.25, 0.01, 0.2968, 0.01461, 0.3418, 0.02827, 0.3833, 0.05045, 0.4197, 0.08029, 0.4496, 0.1167, 0.4717, 0.1582, 0.4854, 0.2032, 0.49, 0.25, 0.4854, 0.2968, 0.4717, 0.3418, 0.4496, 0.3833, 0.4197, 0.4197, 0.3833, 0.4496, 0.3418, 0.4717, 0.2968, 0.4854, 0.25, 0.49, 0.2032, 0.4854, 0.1582, 0.4717, 0.1167, 0.4496, 0.08029, 0.4197, 0.05045, 0.3833, 0.02827, 0.3418, 0.06656, 0.3215, 0.07507, 0.3372, 0.09682, 0.3633, 0.1233, 0.3848, 0.1536, 0.4007, 0.1864, 0.4105, 0.2205, 0.4138, 0.2546, 0.4105, 0.2874, 0.4007, 0.3177, 0.3848, 0.3442, 0.3633, 0.3659, 0.3372, 0.3821, 0.3074, 0.392, 0.275, 0.3954, 0.2414, 0.392, 0.2077, 0.3821, 0.1754, 0.3659, 0.1456, 0.3442, 0.1194, 0.3177, 0.09799, 0.2874, 0.08205, 0.2546, 0.07224, 0.2205, 0.06893, 0.1864, 0.07224, 0.1536, 0.08205, 0.1233, 0.09799, 0.09682, 0.1194, 0.07507, 0.1456, 0.05891, 0.3074, 0.06656, 0.3215, 0.02827, 0.3418, 0.01461, 0.2968, 0.01, 0.25, 0.01461, 0.2032, 0.02827, 0.1582, 0.05891, 0.1754, 0.04896, 0.2077, 0.0456, 0.2414, 0.04896, 0.275, 0.0625, 0.5, 0.0625, 1.0, 0.03125, 1.0, 0.03125, 0.5, 0.03125, 0.5, 0.03125, 1.0, 0.0, 1.0, 0.0, 0.5, 0.6417, 0.08829, 0.6167, 0.05045, 0.5803, 0.08029, 0.5504, 0.1167, 0.5283, 0.1582, 0.5146, 0.2032, 0.549, 0.2077, 0.5589, 0.1754, 0.5751, 0.1456, 0.5968, 0.1194, 0.6233, 0.09799, 0.549, 0.2077, 0.5146, 0.2032, 0.51, 0.25, 0.5146, 0.2968, 0.5283, 0.3418, 0.5504, 0.3833, 0.5803, 0.4197, 0.6167, 0.4496, 0.6582, 0.4717, 0.7032, 0.4854, 0.75, 0.49, 0.7968, 0.4854, 0.8418, 0.4717, 0.8833, 0.4496, 0.9197, 0.4197, 0.9496, 0.3833, 0.9717, 0.3418, 0.9854, 0.2968, 0.99, 0.25, 0.9854, 0.2032, 0.9717, 0.1582, 0.9496, 0.1167, 0.9197, 0.08029, 0.8833, 0.05045, 0.8418, 0.02827, 0.7968, 0.01461, 0.75, 0.01, 0.7032, 0.01461, 0.6582, 0.02827, 0.6167, 0.05045, 0.6417, 0.08829, 0.6536, 0.08205, 0.6864, 0.07224, 0.7205, 0.06893, 0.7546, 0.07224, 0.7874, 0.08205, 0.8177, 0.09799, 0.8442, 0.1194, 0.8659, 0.1456, 0.8821, 0.1754, 0.892, 0.2077, 0.8954, 0.2414, 0.892, 0.275, 0.8821, 0.3074, 0.8659, 0.3372, 0.8442, 0.3633, 0.8177, 0.3848, 0.7874, 0.4007, 0.7546, 0.4105, 0.7205, 0.4138, 0.6864, 0.4105, 0.6536, 0.4007, 0.6233, 0.3848, 0.5968, 0.3633, 0.5751, 0.3372, 0.5589, 0.3074, 0.549, 0.275, 0.5456, 0.2414, 0.9688, 0.6958, 0.9688, 0.7368, 1.0, 0.7368, 1.0, 0.6958, 0.9375, 0.6958, 0.9375, 0.7368, 0.9688, 0.7368, 0.9688, 0.6958, 0.9062, 0.6958, 0.9062, 0.7368, 0.9375, 0.7368, 0.9375, 0.6958, 0.875, 0.6958, 0.875, 0.7368, 0.9062, 0.7368, 0.9062, 0.6958, 0.8438, 0.7368, 0.875, 0.7368, 0.875, 0.6958, 0.8438, 0.6958, 0.8125, 0.7368, 0.8438, 0.7368, 0.8438, 0.6958, 0.8125, 0.6958, 0.7812, 0.7368, 0.8125, 0.7368, 0.8125, 0.6958, 0.7812, 0.6958, 0.75, 0.7368, 0.7812, 0.7368, 0.7812, 0.6958, 0.75, 0.6958, 0.7188, 0.7368, 0.75, 0.7368, 0.75, 0.6958, 0.7188, 0.6958, 0.6875, 0.7368, 0.7188, 0.7368, 0.7188, 0.6958, 0.6875, 0.6958, 0.6562, 0.7368, 0.6875, 0.7368, 0.6875, 0.6958, 0.6562, 0.6958, 0.625, 0.7368, 0.6562, 0.7368, 0.6562, 0.6958, 0.625, 0.6958, 0.5938, 0.7368, 0.625, 0.7368, 0.625, 0.6958, 0.5938, 0.6958, 0.5625, 0.7368, 0.5938, 0.7368, 0.5938, 0.6958, 0.5625, 0.6958, 0.5312, 0.7368, 0.5625, 0.7368, 0.5625, 0.6958, 0.5312, 0.6958, 0.5, 0.7368, 0.5312, 0.7368, 0.5312, 0.6958, 0.5, 0.6958, 0.4688, 0.7368, 0.5, 0.7368, 0.5, 0.6958, 0.4688, 0.6958, 0.4375, 0.7368, 0.4688, 0.7368, 0.4688, 0.6958, 0.4375, 0.6958, 0.4062, 0.7368, 0.4375, 0.7368, 0.4375, 0.6958, 0.4253, 0.6958, 0.4062, 0.6958, 0.375, 0.7368, 0.4062, 0.7368, 0.4062, 0.6958, 0.375, 0.6958, 0.3438, 0.6958, 0.3438, 0.7368, 0.375, 0.7368, 0.375, 0.6958, 0.3125, 0.6958, 0.3125, 0.7368, 0.3438, 0.7368, 0.3438, 0.6958, 0.2812, 0.6958, 0.2812, 0.7368, 0.3125, 0.7368, 0.3125, 0.6958, 0.25, 0.6958, 0.25, 0.7368, 0.2812, 0.7368, 0.2812, 0.6958, 0.2188, 0.6958, 0.2188, 0.7368, 0.25, 0.7368, 0.25, 0.6958, 0.1875, 0.6958, 0.1875, 0.7368, 0.2188, 0.7368, 0.2188, 0.6958, 0.1562, 0.6958, 0.1562, 0.7368, 0.1727, 0.7368, 0.1875, 0.7368, 0.1875, 0.6958, 0.125, 0.6958, 0.125, 0.7368, 0.1562, 0.7368, 0.1562, 0.6958, 0.09375, 0.6958, 0.09375, 0.7368, 0.125, 0.7368, 0.125, 0.6958, 0.0625, 0.6958, 0.0625, 0.7368, 0.09375, 0.7368, 0.09375, 0.6958, 0.03125, 0.6958, 0.03125, 0.7368, 0.0625, 0.7368, 0.0625, 0.6958, 0.0, 0.6958, 0.0, 0.7368, 0.03125, 0.7368, 0.03125, 0.6958])
me_cylinder_004.materials.append(mat_material_001)
me_cylinder_004.use_remesh_fix_poles = True
me_cylinder_004.use_remesh_preserve_attributes = False
me_cylinder_004.update()
me_plane = bpy.data.meshes.new('Plane')
me_plane.from_pydata([(-1.0, -1.0, 0.0), (1.0, -1.0, 0.0), (-1.0, 1.0, 0.0), (1.0, 1.0, 0.0)], [], [(0, 1, 3, 2)])
_uv = me_plane.uv_layers.new(name='UVMap')
_uv.uv.foreach_set('vector', [0.0, 0.0, 1.0, 0.0, 1.0, 1.0, 0.0, 1.0])
me_plane.use_remesh_fix_poles = True
me_plane.use_remesh_preserve_attributes = False
me_plane.update()
me_plane_001 = bpy.data.meshes.new('Plane.001')
me_plane_001.from_pydata([(-1.0, -1.0, 0.0), (1.0, -1.0, 0.0), (-1.0, 1.0, 0.0), (1.0, 1.0, 0.0)], [], [(0, 1, 3, 2)])
_uv = me_plane_001.uv_layers.new(name='UVMap')
_uv.uv.foreach_set('vector', [0.0, 0.0, 1.0, 0.0, 1.0, 1.0, 0.0, 1.0])
me_plane_001.use_remesh_fix_poles = True
me_plane_001.use_remesh_preserve_attributes = False
me_plane_001.update()

# ---- objects
ob_light = bpy.data.objects.new('Light', light_light)
ob_camera = bpy.data.objects.new('Camera', cam_camera)
ob_cylinder_004 = bpy.data.objects.new('Cylinder.004', me_cylinder_004)
ob_light_001 = bpy.data.objects.new('Light.001', light_light_001)
ob_light_002 = bpy.data.objects.new('Light.002', light_light_002)
ob_light_003 = bpy.data.objects.new('Light.003', light_light_003)
ob_light_004 = bpy.data.objects.new('Light.004', light_light_004)
ob_plane = bpy.data.objects.new('Plane', me_plane)
ob_plane_001 = bpy.data.objects.new('Plane.001', me_plane_001)

# ---- transforms, parenting, visibility, modifiers, constraints
ob_light.location = (20.39, 15.02, 24.19)
ob_light.rotation_euler = (0.6503, 0.05522, 1.866)
ob_light.lock_rotations_4d = False
ob_light.empty_display_type = 'ARROWS'
ob_light.color = (0.0, 0.0, 0.0, 0.0)
ob_light.lineart.crease_threshold = 0.0
ob_camera.location = (52.74, -49.62, 46.67)
ob_camera.rotation_euler = (1.109, 0.0, 0.8149)
ob_camera.lock_rotations_4d = False
ob_camera.empty_display_type = 'ARROWS'
ob_camera.color = (0.0, 0.0, 0.0, 0.0)
ob_camera.display_type = 'WIRE'
ob_camera.lineart.crease_threshold = 0.0
ob_cylinder_004.location = (0.4965, -0.4169, 6.785)
ob_cylinder_004.rotation_euler = (0.0, 1.008, 0.01388)
ob_cylinder_004.scale = (3.0, 3.0, 0.29)
ob_light_001.location = (-19.34, 20.49, 24.19)
ob_light_001.rotation_euler = (0.6503, 0.05522, 1.866)
ob_light_001.lock_rotations_4d = False
ob_light_001.empty_display_type = 'ARROWS'
ob_light_001.color = (0.0, 0.0, 0.0, 0.0)
ob_light_001.lineart.crease_threshold = 0.0
ob_light_002.location = (-19.34, -24.35, 24.19)
ob_light_002.rotation_euler = (0.6503, 0.05522, 1.866)
ob_light_002.lock_rotations_4d = False
ob_light_002.empty_display_type = 'ARROWS'
ob_light_002.color = (0.0, 0.0, 0.0, 0.0)
ob_light_002.lineart.crease_threshold = 0.0
ob_light_003.location = (-19.34, -24.35, 24.19)
ob_light_003.rotation_euler = (0.6503, 0.05522, 1.866)
ob_light_003.lock_rotations_4d = False
ob_light_003.empty_display_type = 'ARROWS'
ob_light_003.color = (0.0, 0.0, 0.0, 0.0)
ob_light_003.lineart.crease_threshold = 0.0
ob_light_004.location = (22.58, -24.35, 24.19)
ob_light_004.rotation_euler = (0.6503, 0.05522, 1.866)
ob_light_004.lock_rotations_4d = False
ob_light_004.empty_display_type = 'ARROWS'
ob_light_004.color = (0.0, 0.0, 0.0, 0.0)
ob_light_004.lineart.crease_threshold = 0.0
ob_plane.location = (0.0, 0.0, -1.047)
ob_plane.scale = (36.71, 36.71, 36.71)
ob_plane_001.location = (0.0, 36.71, 35.55)
ob_plane_001.rotation_euler = (1.571, -0.0, 0.0)
ob_plane_001.scale = (36.71, 36.71, 36.71)

# ---- collection membership
col_collection.objects.link(ob_light)
col_collection.objects.link(ob_camera)
col_collection.objects.link(ob_cylinder_004)
col_collection.objects.link(ob_light_001)
col_collection.objects.link(ob_light_002)
col_collection.objects.link(ob_light_003)
col_collection.objects.link(ob_light_004)
col_collection.objects.link(ob_plane)
col_collection.objects.link(ob_plane_001)

# ---- scene / render settings (as saved in the file)
scene.camera = ob_camera
scene.frame_start = 1; scene.frame_end = 360; scene.frame_set(8)
scene.render.engine = 'BLENDER_EEVEE_NEXT'
scene.cycles.use_denoising = False
scene.cycles.samples = 128
scene.cycles.sampling_pattern = 'TABULATED_SOBOL'
scene.cycles.use_adaptive_sampling = False
scene.cycles.use_light_tree = False
scene.view_settings.view_transform = 'Filmic'
bpy.context.view_layer.update()
